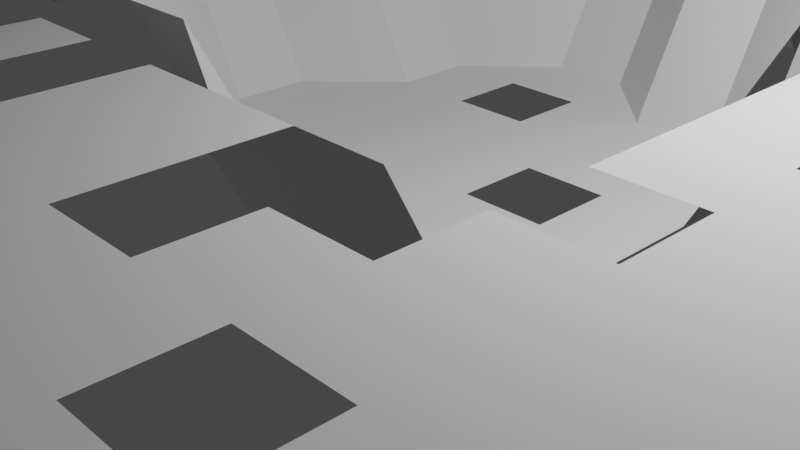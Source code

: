 # Source: maze_copy.blend  (saved by Blender 3.0.42; exported with 4.5.12 LTS)
import bpy
from mathutils import Matrix  # noqa: F401  (used for matrix-valued properties, if any)

bpy.ops.wm.read_factory_settings(use_empty=True)
scene = bpy.context.scene
scene.name = 'Scene'

# ---- collections
col_collection = bpy.data.collections.new('Collection'); scene.collection.children.link(col_collection)
col_walkmesh = bpy.data.collections.new('Walkmesh'); scene.collection.children.link(col_walkmesh)

# ---- world
world_world = bpy.data.worlds.new('World'); scene.world = world_world
world_world.use_nodes = True; world_world.node_tree.nodes.clear()
_N = world_world.node_tree.nodes; _L = world_world.node_tree.links
n0 = _N.new('ShaderNodeOutputWorld'); n0.name = 'World Output'; n0.location = (300, 300)
n1 = _N.new('ShaderNodeBackground'); n1.name = 'Background'; n1.location = (10, 300)
n1.inputs[0].default_value = (0.05088, 0.05088, 0.05088, 1.0)
_L.new(n1.outputs[0], n0.inputs[0])
n0.is_active_output = True
world_world.color = (0.05088, 0.05088, 0.05088)
world_world.use_sun_shadow = False
world_world.sun_shadow_jitter_overblur = 0.0

# ---- cameras
cam_camera = bpy.data.cameras.new('Camera')
cam_camera.clip_end = 100.0
cam_camera.ortho_scale = 7.314

# ---- lights
light_light = bpy.data.lights.new('Light', 'POINT')
light_light.transmission_factor = 0.0
light_light.energy = 1000.0
light_light.shadow_soft_size = 0.1
light_light.shadow_maximum_resolution = 0.006
light_light.use_absolute_resolution = True

# ---- meshes
me_player = bpy.data.meshes.new('Player')
me_player.from_pydata([(-1.0, -1.0, -1.0), (-1.0, -1.0, 1.0), (-1.0, 1.0, -1.0), (-1.0, 1.0, 1.0), (1.0, -1.0, -1.0), (1.0, -1.0, 1.0), (1.0, 1.0, -1.0), (1.0, 1.0, 1.0)], [], [(0, 1, 3, 2), (2, 3, 7, 6), (6, 7, 5, 4), (4, 5, 1, 0), (2, 6, 4, 0), (7, 3, 1, 5)])
_uv = me_player.uv_layers.new(name='UVMap')
_uv.uv.foreach_set('vector', [0.375, 0.0, 0.625, 0.0, 0.625, 0.25, 0.375, 0.25, 0.375, 0.25, 0.625, 0.25, 0.625, 0.5, 0.375, 0.5, 0.375, 0.5, 0.625, 0.5, 0.625, 0.75, 0.375, 0.75, 0.375, 0.75, 0.625, 0.75, 0.625, 1.0, 0.375, 1.0, 0.125, 0.5, 0.375, 0.5, 0.375, 0.75, 0.125, 0.75, 0.625, 0.5, 0.875, 0.5, 0.875, 0.75, 0.625, 0.75])
me_player.use_remesh_fix_poles = True
me_player.use_remesh_preserve_attributes = False
me_player.update()
me_target = bpy.data.meshes.new('Target')
me_target.from_pydata([(-1.0, -1.0, -1.0), (-1.0, -1.0, 1.0), (-1.0, 1.0, -1.0), (-1.0, 1.0, 1.0), (1.0, -1.0, -1.0), (1.0, -1.0, 1.0), (1.0, 1.0, -1.0), (1.0, 1.0, 1.0)], [], [(0, 1, 3, 2), (2, 3, 7, 6), (6, 7, 5, 4), (4, 5, 1, 0), (2, 6, 4, 0), (7, 3, 1, 5)])
_uv = me_target.uv_layers.new(name='UVMap')
_uv.uv.foreach_set('vector', [0.375, 0.0, 0.625, 0.0, 0.625, 0.25, 0.375, 0.25, 0.375, 0.25, 0.625, 0.25, 0.625, 0.5, 0.375, 0.5, 0.375, 0.5, 0.625, 0.5, 0.625, 0.75, 0.375, 0.75, 0.375, 0.75, 0.625, 0.75, 0.625, 1.0, 0.375, 1.0, 0.125, 0.5, 0.375, 0.5, 0.375, 0.75, 0.125, 0.75, 0.625, 0.5, 0.875, 0.5, 0.875, 0.75, 0.625, 0.75])
_ca = me_target.color_attributes.new('Col', 'BYTE_COLOR', 'CORNER')
_ca.data.foreach_set('color', [0.2122, 1.0, 0.2159, 1.0, 0.003347, 1.0, 0.004777, 1.0, 0.002428, 1.0, 0.004391, 1.0, 0.0, 1.0, 0.003347, 1.0, 0.0, 1.0, 0.003347, 1.0, 0.002428, 1.0, 0.004391, 1.0, 0.0, 1.0, 0.003347, 1.0, 0.001214, 1.0, 0.003347, 1.0, 0.001214, 1.0, 0.003347, 1.0, 0.0, 1.0, 0.003347, 1.0, 0.0, 1.0, 0.003347, 1.0, 0.0, 1.0, 0.003347, 1.0, 0.0, 1.0, 0.003347, 1.0, 0.0, 1.0, 0.003347, 1.0, 0.003347, 1.0, 0.004777, 1.0, 0.2122, 1.0, 0.2159, 1.0, 0.0, 1.0, 0.003347, 1.0, 0.001214, 1.0, 0.003347, 1.0, 0.0, 1.0, 0.003347, 1.0, 0.2122, 1.0, 0.2159, 1.0, 0.0, 1.0, 0.003347, 1.0, 0.002428, 1.0, 0.004391, 1.0, 0.003347, 1.0, 0.004777, 1.0, 0.0, 1.0, 0.003347, 1.0])
me_target.use_remesh_fix_poles = True
me_target.use_remesh_preserve_attributes = False
me_target.update()
me_walkmesh = bpy.data.meshes.new('Walkmesh')
me_walkmesh.from_pydata([(-1.0, -1.0, 0.0), (1.0, -1.0, 0.0), (-1.0, 0.9964, 0.0), (1.0, 1.0, 0.6132), (-0.9048, -1.0, 0.0), (-0.8095, -1.0, 0.0), (-0.7143, -1.0, 0.0), (-0.619, -1.0, 0.0), (-0.5238, -1.0, 0.0), (-0.4286, -1.0, 0.0), (-0.3333, -1.0, 0.0), (-0.2381, -1.0, 0.0), (-0.1429, -1.0, 0.0), (-0.04762, -1.0, 0.0), (0.04762, -1.0, 0.0), (0.1429, -1.0, 0.0), (0.2381, -1.0, 0.0), (0.3333, -1.0, 0.0), (0.4286, -1.0, 0.0), (0.5238, -1.0, 0.0), (0.619, -1.0, 0.0), (0.7143, -1.0, 0.0), (0.8095, -1.0, 0.0), (0.9048, -1.0, 0.0), (0.9048, 1.0, 0.6132), (0.4842, 1.0, 0.6132), (0.7143, 1.0, 0.6132), (0.619, 1.0, 0.6132), (0.5238, 1.0, 0.5129), (0.4286, 1.0, 0.5129), (0.3333, 1.0, 0.0), (0.2381, 1.0, 0.0), (0.1429, 1.0, 0.0), (0.04762, 1.0, 0.0), (-0.04762, 1.0, 0.0), (-0.1429, 1.0, 0.0), (-0.2381, 1.0, 0.0), (-0.3333, 1.0, 0.0), (-0.4286, 1.0, 0.0), (-0.5238, 1.0, 0.0), (-0.619, 1.0, 0.0), (-0.7143, 1.0, 0.0), (-0.8095, 1.0, 0.0), (-0.9048, 1.0, 0.0), (-1.0, 0.9011, 0.0), (-1.0, 0.8095, 0.0), (-1.0, 0.7143, 0.0), (-1.0, 0.619, 0.0), (-1.0, 0.5238, 0.0), (-1.0, 0.4286, 0.0), (-1.0, 0.3333, 0.0), (-1.0, 0.2381, 0.0), (-1.0, 0.1429, 0.0), (-1.0, 0.04762, 0.2052), (-1.0, -0.04762, 0.2052), (-1.0, -0.1429, 0.0), (-1.0, -0.2381, 0.0), (-1.0, -0.3333, 0.0), (-1.0, -0.4286, 0.0), (-1.0, -0.5238, 0.0), (-1.0, -0.619, 0.0), (-1.0, -0.7143, 0.0), (-1.0, -0.8095, 0.0), (-1.0, -0.9048, 0.0), (1.0, -0.9048, 0.0), (1.0, -0.8095, 0.0), (1.0, -0.7143, 0.0), (1.0, -0.619, 0.0), (1.0, -0.5238, 0.0), (1.0, -0.4286, 0.0), (1.0, -0.3333, 0.0), (1.0, -0.2381, 0.0), (1.0, -0.1429, 0.0), (1.0, -0.04762, 0.0), (1.0, 0.04762, 0.0), (1.0, 0.1429, 0.0), (1.0, 0.2381, 0.0), (1.0, 0.3333, 0.0), (1.0, 0.4286, 0.0), (1.0, 0.5238, 0.5129), (1.0, 0.619, 0.6132), (1.0, 0.7143, 0.6132), (1.0, 0.8095, 0.6132), (1.0, 0.9048, 0.6132), (-0.9048, -0.9048, 0.0), (-0.9048, -0.8095, 0.0), (-0.9048, -0.7143, 0.0), (-0.9048, -0.619, 0.0), (-0.9048, -0.5238, 0.0), (-0.9048, -0.4286, 0.0), (-0.9048, -0.3333, 0.0), (-0.9048, -0.2381, 0.0), (-0.9048, -0.1429, 0.0), (-0.9048, -0.04762, 0.2052), (-0.9048, 0.04762, 0.2052), (-0.9048, 0.1429, 0.2052), (-0.9048, 0.2381, 0.2052), (-0.9048, 0.3333, 0.0), (-0.9048, 0.4286, 0.0), (-0.9048, 0.5238, 0.0), (-0.9048, 0.619, 0.0), (-0.9048, 0.7143, 0.0), (-0.9048, 0.8095, 0.0), (-0.9048, 0.9048, 0.0), (-0.8095, -0.9048, 0.0), (-0.8095, -0.8095, 0.0), (-0.8095, -0.7143, 0.0), (-0.8095, -0.619, 0.0), (-0.8095, -0.5238, 0.0), (-0.8095, -0.4286, 0.0), (-0.8095, -0.3333, 0.0), (-0.8095, -0.2381, 0.0), (-0.8095, -0.1429, 0.2052), (-0.8095, -0.04762, 0.2052), (-0.8095, 0.04762, 0.2052), (-0.8095, 0.1429, 0.2052), (-0.8095, 0.2381, 0.2052), (-0.8095, 0.3333, 0.2052), (-0.8095, 0.4286, 0.0), (-0.8095, 0.5238, 0.0), (-0.8095, 0.619, 0.0), (-0.8095, 0.7143, 0.0), (-0.8095, 0.8095, 0.0), (-0.8095, 0.9048, 0.0), (-0.7143, -0.9048, 0.0), (-0.7143, -0.8095, 0.0), (-0.7143, -0.7143, 0.0), (-0.7143, -0.619, 0.0), (-0.7143, -0.5238, 0.0), (-0.7143, -0.4286, 0.0), (-0.7143, -0.3333, 0.0), (-0.7143, -0.2381, 0.0), (-0.7143, -0.1429, 0.2052), (-0.7143, -0.04762, 0.2052), (-0.7143, 0.04762, 0.2052), (-0.7143, 0.1429, 0.2052), (-0.7143, 0.2381, 0.2052), (-0.7143, 0.3333, 0.2052), (-0.7143, 0.4286, 0.2052), (-0.7143, 0.5238, 0.0), (-0.7143, 0.619, 0.0), (-0.7143, 0.7143, 0.0), (-0.7143, 0.8095, 0.0), (-0.7143, 0.9048, 0.0), (-0.619, -0.9048, 0.0), (-0.619, -0.8095, 0.0), (-0.619, -0.7143, 0.0), (-0.619, -0.619, 0.0), (-0.619, -0.5238, 0.0), (-0.619, -0.4286, 0.0), (-0.619, -0.3333, 0.0), (-0.619, -0.2381, 0.2052), (-0.619, -0.1429, 0.2052), (-0.619, -0.04762, 0.2052), (-0.619, 0.04762, 0.2052), (-0.619, 0.1429, 0.2052), (-0.619, 0.2381, 0.2052), (-0.619, 0.3333, 0.2052), (-0.619, 0.4286, 0.2052), (-0.619, 0.5238, 0.2052), (-0.619, 0.619, 0.2052), (-0.619, 0.7143, 0.0), (-0.619, 0.8095, 0.0), (-0.619, 0.9048, 0.0), (-0.5238, -0.9048, 0.0), (-0.5238, -0.8095, 0.0), (-0.5238, -0.7143, 0.0), (-0.5238, -0.619, 0.0), (-0.5238, -0.5238, 0.0), (-0.5238, -0.4286, 0.0), (-0.5238, -0.3333, 0.0), (-0.5238, -0.2381, 0.2052), (-0.5238, -0.1429, 0.2052), (-0.5238, -0.04762, 0.2052), (-0.5238, 0.04762, 0.2052), (-0.5238, 0.1429, 0.2052), (-0.5238, 0.2381, 0.2052), (-0.5238, 0.3333, 0.2052), (-0.5238, 0.4286, 0.2052), (-0.5238, 0.5238, 0.2052), (-0.5238, 0.619, 0.2052), (-0.5238, 0.7143, 0.2052), (-0.5238, 0.8095, 0.0), (-0.5238, 0.9048, 0.0), (-0.4286, -0.9048, 0.0), (-0.4286, -0.8095, 0.0), (-0.4286, -0.7143, 0.0), (-0.4286, -0.619, 0.0), (-0.4286, -0.5238, 0.0), (-0.4286, -0.4286, 0.0), (-0.4286, -0.3333, 0.0), (-0.4286, -0.2381, 0.2052), (-0.4286, -0.1429, 0.2052), (-0.4286, -0.04762, 0.2052), (-0.4286, 0.04762, 0.2052), (-0.4286, 0.1429, 0.2052), (-0.4286, 0.2381, 0.2052), (-0.4286, 0.3333, 0.2052), (-0.4286, 0.4286, 0.2052), (-0.4286, 0.5238, 0.2052), (-0.4286, 0.619, 0.2052), (-0.4286, 0.7143, 0.2052), (-0.4286, 0.8095, 0.2052), (-0.4286, 0.9048, 0.0), (-0.3333, -0.9048, 0.0), (-0.3333, -0.8095, 0.0), (-0.3333, -0.7143, 0.0), (-0.3333, -0.619, 0.0), (-0.3333, -0.5238, 0.0), (-0.3333, -0.4286, 0.0), (-0.3333, -0.3333, 0.2052), (-0.3333, -0.2381, 0.2052), (-0.3333, -0.1429, 0.2052), (-0.3333, -0.04762, 0.2052), (-0.3333, 0.04762, 0.02855), (-0.3333, 0.1429, 0.02855), (-0.3333, 0.2381, 0.2052), (-0.3333, 0.3333, 0.2052), (-0.3333, 0.4286, 0.2052), (-0.3333, 0.5238, 0.2052), (-0.3333, 0.619, 0.2052), (-0.3333, 0.7143, 0.2052), (-0.3333, 0.8095, 0.2052), (-0.3333, 0.9048, 0.0), (-0.2381, -0.9048, 0.0), (-0.2381, -0.8095, 0.0), (-0.2381, -0.7143, 0.0), (-0.2381, -0.619, 0.0), (-0.2381, -0.5238, 0.0), (-0.2381, -0.4286, 0.0), (-0.2381, -0.3333, 0.2052), (-0.2381, -0.2381, 0.2052), (-0.2381, -0.1429, 0.2052), (-0.2381, -0.04762, 0.02855), (-0.2381, 0.04762, 0.02855), (-0.2381, 0.1429, 0.02855), (-0.2381, 0.2381, 0.02855), (-0.2381, 0.3333, 0.02855), (-0.2381, 0.4286, 0.2052), (-0.2381, 0.5238, 0.2052), (-0.2381, 0.619, 0.2052), (-0.2381, 0.7143, 0.2052), (-0.2381, 0.8095, 0.2052), (-0.2381, 0.9048, 0.0), (-0.1429, -0.9048, 0.0), (-0.1429, -0.8095, 0.0), (-0.1429, -0.7143, 0.0), (-0.1429, -0.619, 0.0), (-0.1429, -0.5238, 0.0), (-0.1429, -0.4286, 0.2052), (-0.1429, -0.3333, 0.2052), (-0.1429, -0.2381, 0.2052), (-0.1429, -0.1429, 0.2052), (-0.1429, -0.04762, 0.02855), (-0.1429, 0.04762, 0.02855), (-0.1429, 0.1429, 0.02855), (-0.1429, 0.2381, 0.02855), (-0.1429, 0.3333, 0.02855), (-0.1429, 0.4286, 0.02855), (-0.1429, 0.5238, 0.2052), (-0.1429, 0.619, 0.2052), (-0.1429, 0.7143, 0.2052), (-0.1429, 0.8095, 0.0), (-0.1429, 0.9048, 0.0), (-0.04762, -0.9048, 0.0), (-0.04762, -0.8095, 0.0), (-0.04762, -0.7143, 0.0), (-0.04762, -0.619, 0.0), (-0.04762, -0.5238, 0.0), (-0.04762, -0.4286, 0.2052), (-0.04762, -0.3333, 0.2052), (-0.04762, -0.2381, 0.2052), (-0.04762, -0.1429, 0.02855), (-0.04762, -0.04762, 0.02855), (-0.04762, 0.04762, 0.02855), (-0.04762, 0.1429, 0.02855), (-0.04762, 0.2381, 0.02855), (-0.04762, 0.3333, 0.02855), (-0.04762, 0.4286, 0.02855), (-0.04762, 0.5238, 0.2052), (-0.04762, 0.619, 0.2052), (-0.04762, 0.7143, 0.2052), (-0.04762, 0.8095, 0.0), (-0.04762, 0.9048, 0.0), (0.04762, -0.9048, 0.0), (0.04762, -0.8095, 0.0), (0.04762, -0.7143, 0.0), (0.04762, -0.619, 0.0), (0.04762, -0.5238, 0.2052), (0.04762, -0.4286, 0.2052), (0.04762, -0.3333, 0.2052), (0.04762, -0.2381, 0.2052), (0.04762, -0.1429, 0.02855), (0.04762, -0.04762, 0.02855), (0.04762, 0.04762, 0.02855), (0.04762, 0.1429, 0.02855), (0.04762, 0.2381, 0.02855), (0.04762, 0.3333, 0.02855), (0.04762, 0.4286, 0.2052), (0.04762, 0.5238, 0.2052), (0.04762, 0.619, 0.2052), (0.04762, 0.7143, 0.0), (0.04762, 0.8095, 0.0), (0.04762, 0.9048, 0.0), (0.1429, -0.9048, 0.0), (0.1429, -0.8095, 0.0), (0.1429, -0.7143, 0.0), (0.1429, -0.619, 0.0), (0.1429, -0.5238, 0.2052), (0.1429, -0.4286, 0.2052), (0.1429, -0.3333, 0.2052), (0.1429, -0.2381, 0.2052), (0.1429, -0.1429, 0.02855), (0.1429, -0.04762, 0.02855), (0.1429, 0.04762, 0.02855), (0.1429, 0.1429, 0.02855), (0.1429, 0.2381, 0.02855), (0.1429, 0.3333, 0.02855), (0.1429, 0.4286, 0.2052), (0.1429, 0.5238, 0.2052), (0.1429, 0.619, 0.2052), (0.1429, 0.7143, 0.0), (0.1429, 0.8095, 0.0), (0.1429, 0.9048, 0.0), (0.2381, -0.9048, 0.0), (0.2381, -0.8095, 0.0), (0.2381, -0.7143, 0.0), (0.2381, -0.619, 0.2052), (0.2381, -0.5238, 0.2052), (0.2381, -0.4286, 0.2052), (0.2381, -0.3333, 0.2052), (0.2381, -0.2381, 0.2052), (0.2381, -0.1429, 0.02855), (0.2381, -0.04762, 0.02855), (0.2381, 0.04762, 0.02855), (0.2381, 0.1429, 0.02855), (0.2381, 0.2381, 0.02855), (0.2381, 0.3333, 0.2052), (0.2381, 0.4286, 0.2052), (0.2381, 0.5238, 0.2052), (0.2381, 0.619, 0.0), (0.2381, 0.7143, 0.0), (0.2381, 0.8095, 0.0), (0.2381, 0.9048, 0.0), (0.3333, -0.9048, 0.0), (0.3333, -0.8095, 0.0), (0.3333, -0.7143, 0.0), (0.3333, -0.619, 0.2052), (0.3333, -0.5238, 0.2052), (0.3333, -0.4286, 0.2052), (0.3333, -0.3333, 0.2052), (0.3333, -0.2381, 0.2052), (0.3333, -0.1429, 0.2052), (0.3333, -0.04762, 0.2052), (0.3333, 0.04762, 0.2052), (0.3333, 0.1429, 0.2052), (0.3333, 0.2381, 0.2052), (0.3333, 0.3333, 0.2052), (0.3333, 0.4286, 0.2052), (0.3333, 0.5238, 0.2052), (0.3333, 0.619, 0.0), (0.3333, 0.7143, 0.0), (0.3333, 0.8095, 0.0), (0.3333, 0.9048, 0.0), (0.4286, -0.9048, 0.0), (0.4286, -0.8095, 0.0), (0.4286, -0.7143, 0.0), (0.4286, -0.619, 0.2052), (0.4286, -0.5238, 0.2052), (0.4286, -0.4286, 0.2052), (0.4286, -0.3333, 0.2052), (0.4286, -0.2381, 0.2052), (0.4286, -0.1429, 0.2052), (0.4286, -0.04762, 0.2052), (0.4286, 0.04762, 0.2052), (0.4286, 0.1429, 0.2052), (0.4286, 0.2381, 0.2052), (0.4286, 0.3333, 0.2052), (0.4286, 0.4286, 0.2052), (0.4286, 0.5238, 0.0), (0.4286, 0.619, 0.0), (0.4286, 0.7143, 0.0), (0.4286, 0.8095, 0.0), (0.4286, 0.9048, 0.5129), (0.5238, -0.9048, 0.0), (0.5238, -0.8095, 0.0), (0.5238, -0.7143, 0.0), (0.5238, -0.619, 0.2052), (0.5238, -0.5238, 0.2052), (0.5238, -0.4286, 0.2052), (0.5238, -0.3333, 0.2052), (0.5238, -0.2381, 0.2052), (0.5238, -0.1429, 0.2052), (0.5238, -0.04762, 0.2052), (0.5238, 0.04762, 0.2052), (0.5238, 0.1429, 0.2052), (0.5238, 0.2381, 0.2052), (0.5238, 0.3333, 0.2052), (0.5238, 0.4286, 0.2052), (0.5238, 0.5238, 0.0), (0.5238, 0.619, 0.0), (0.5238, 0.7143, 0.0), (0.5238, 0.8095, 0.5129), (0.5238, 0.9048, 0.5129), (0.619, -0.9048, 0.0), (0.619, -0.8095, 0.0), (0.619, -0.7143, 0.0), (0.619, -0.619, 0.0), (0.619, -0.5238, 0.0), (0.619, -0.4286, 0.2052), (0.619, -0.3333, 0.2052), (0.619, -0.2381, 0.2052), (0.619, -0.1429, 0.2052), (0.619, -0.04762, 0.2052), (0.619, 0.04762, 0.2052), (0.619, 0.1429, 0.2052), (0.619, 0.2381, 0.2052), (0.619, 0.3333, 0.2052), (0.619, 0.4286, 0.0), (0.619, 0.5238, 0.0), (0.619, 0.619, 0.0), (0.619, 0.7143, 0.5129), (0.619, 0.8095, 0.5129), (0.619, 0.9048, 0.6132), (0.7143, -0.9048, 0.0), (0.7143, -0.8095, 0.0), (0.7143, -0.7143, 0.0), (0.7143, -0.619, 0.0), (0.7143, -0.5238, 0.0), (0.7143, -0.4286, 0.0), (0.7143, -0.3333, 0.0), (0.7143, -0.2381, 0.0), (0.7143, -0.1429, 0.0), (0.7143, -0.04762, 0.0), (0.7143, 0.04762, 0.2052), (0.7143, 0.1429, 0.2052), (0.7143, 0.2381, 0.2052), (0.7143, 0.3333, 0.2052), (0.7143, 0.4286, 0.0), (0.7143, 0.5238, 0.0), (0.7143, 0.619, 0.5129), (0.7143, 0.7143, 0.5129), (0.7143, 0.8095, 0.6132), (0.7143, 0.9048, 0.6132), (0.8095, -0.9048, 0.0), (0.8095, -0.8095, 0.0), (0.8095, -0.7143, 0.0), (0.8095, -0.619, 0.0), (0.8095, -0.5238, 0.0), (0.8095, -0.4286, 0.0), (0.8095, -0.3333, 0.0), (0.8095, -0.2381, 0.0), (0.8095, -0.1429, 0.0), (0.8095, -0.04762, 0.0), (0.8095, 0.04762, 0.0), (0.8095, 0.1429, 0.0), (0.8095, 0.2381, 0.0), (0.8095, 0.3333, 0.0), (0.8095, 0.4286, 0.0), (0.8095, 0.5238, 0.0), (0.8095, 0.619, 0.5129), (0.8095, 0.7143, 0.6132), (0.8095, 0.8095, 0.6132), (0.4842, 0.9048, 0.6132), (0.9048, -0.9048, 0.0), (0.9048, -0.8095, 0.0), (0.9048, -0.7143, 0.0), (0.9048, -0.619, 0.0), (0.9048, -0.5238, 0.0), (0.9048, -0.4286, 0.0), (0.9048, -0.3333, 0.0), (0.9048, -0.2381, 0.0), (0.9048, -0.1429, 0.0), (0.9048, -0.04762, 0.0), (0.9048, 0.04762, 0.0), (0.9048, 0.1429, 0.0), (0.9048, 0.2381, 0.0), (0.9048, 0.3333, 0.0), (0.9048, 0.4286, 0.0), (0.9048, 0.5238, 0.5129), (0.9048, 0.619, 0.6132), (0.9048, 0.7143, 0.6132), (0.9048, 0.8095, 0.6132), (0.9048, 0.9048, 0.6132), (-0.899, 1.176, 0.2957), (0.2439, 1.18, 0.2957), (0.1487, 1.18, 0.2957), (0.05341, 1.18, 0.2957), (-0.04182, 1.18, 0.2957), (-0.1371, 1.18, 0.2957), (-0.2323, 1.18, 0.2957), (-0.3275, 1.18, 0.2957), (-0.4228, 1.18, 0.2957), (-0.518, 1.18, 0.2957), (-0.6133, 1.18, 0.2957), (-0.7085, 1.18, 0.2957), (-0.8037, 1.18, 0.2957), (-0.6987, 1.484, 0.8221), (0.4442, 1.488, 0.8221), (0.3489, 1.488, 0.8221), (0.2537, 1.488, 0.8221), (0.1585, 1.488, 0.8221), (0.06323, 1.488, 0.8221), (-0.03201, 1.488, 0.8221), (-0.1272, 1.488, 0.8221), (-0.2225, 1.488, 0.8221), (-0.3177, 1.488, 0.8221), (-0.413, 1.488, 0.8221), (-0.5082, 1.488, 0.8221), (-0.6034, 1.488, 0.8221), (0.4393, 1.631, 0.8086), (0.344, 1.631, 0.8086)], [], [(83, 24, 483), (103, 2, 44), (123, 43, 103), (143, 42, 123), (163, 41, 143), (183, 40, 163), (203, 39, 183), (223, 38, 203), (243, 37, 223), (263, 36, 243), (303, 34, 283), (323, 33, 303), (343, 32, 323), (363, 31, 343), (403, 29, 383), (443, 27, 423), (463, 26, 443), (483, 25, 463), (23, 444, 22), (464, 445, 444), (465, 446, 445), (466, 447, 446), (467, 448, 447), (468, 449, 448), (469, 450, 449), (471, 452, 451), (472, 453, 452), (473, 454, 453), (475, 456, 455), (477, 458, 457), (478, 459, 458), (480, 461, 460), (481, 462, 461), (462, 483, 463), (22, 424, 21), (444, 425, 424), (445, 426, 425), (446, 427, 426), (447, 428, 427), (448, 429, 428), (449, 430, 429), (450, 431, 430), (451, 432, 431), (452, 433, 432), (433, 454, 434), (455, 436, 435), (456, 437, 436), (457, 438, 437), (458, 439, 438), (460, 441, 440), (442, 463, 443), (21, 404, 20), (424, 405, 404), (426, 407, 406), (408, 429, 409), (429, 410, 409), (431, 412, 411), (432, 413, 412), (413, 434, 414), (435, 416, 415), (436, 417, 416), (437, 418, 417), (438, 419, 418), (440, 421, 420), (20, 384, 19), (404, 385, 384), (405, 386, 385), (386, 407, 387), (407, 388, 387), (388, 409, 389), (409, 390, 389), (410, 391, 390), (411, 392, 391), (412, 393, 392), (413, 394, 393), (414, 395, 394), (415, 396, 395), (416, 397, 396), (417, 398, 397), (418, 399, 398), (421, 402, 401), (422, 403, 402), (19, 364, 18), (384, 365, 364), (385, 366, 365), (386, 367, 366), (387, 368, 367), (388, 369, 368), (389, 370, 369), (390, 371, 370), (391, 372, 371), (392, 373, 372), (394, 375, 374), (395, 376, 375), (397, 378, 377), (398, 379, 378), (399, 380, 379), (400, 381, 380), (401, 382, 381), (402, 383, 382), (18, 344, 17), (364, 345, 344), (366, 347, 346), (367, 348, 347), (369, 350, 349), (370, 351, 350), (372, 353, 352), (373, 354, 353), (374, 355, 354), (375, 356, 355), (376, 357, 356), (377, 358, 357), (378, 359, 358), (380, 361, 360), (381, 362, 361), (382, 363, 362), (17, 324, 16), (344, 325, 324), (345, 326, 325), (346, 327, 326), (347, 328, 327), (348, 329, 328), (349, 330, 329), (355, 336, 335), (356, 337, 336), (357, 338, 337), (358, 339, 338), (362, 343, 342), (16, 304, 15), (324, 305, 304), (325, 306, 305), (326, 307, 306), (327, 308, 307), (328, 309, 308), (331, 312, 311), (332, 313, 312), (333, 314, 313), (334, 315, 314), (335, 316, 315), (337, 318, 317), (338, 319, 318), (339, 320, 319), (340, 321, 320), (342, 323, 322), (308, 289, 288), (309, 290, 289), (310, 291, 290), (311, 292, 291), (312, 293, 292), (313, 294, 293), (315, 296, 295), (316, 297, 296), (317, 298, 297), (298, 319, 299), (319, 300, 299), (320, 301, 300), (499, 510, 511), (322, 303, 302), (14, 264, 13), (284, 265, 264), (285, 266, 265), (287, 268, 267), (288, 269, 268), (289, 270, 269), (290, 271, 270), (291, 272, 271), (292, 273, 272), (293, 274, 273), (294, 275, 274), (295, 276, 275), (296, 277, 276), (297, 278, 277), (298, 279, 278), (299, 280, 279), (300, 281, 280), (302, 283, 282), (13, 244, 12), (264, 245, 244), (265, 246, 245), (267, 248, 247), (272, 253, 252), (273, 254, 253), (274, 255, 254), (275, 256, 255), (277, 258, 257), (278, 259, 258), (279, 260, 259), (280, 261, 260), (281, 262, 261), (282, 263, 262), (12, 224, 11), (244, 225, 224), (245, 226, 225), (246, 227, 226), (247, 228, 227), (248, 229, 228), (249, 230, 229), (250, 231, 230), (252, 233, 232), (253, 234, 233), (254, 235, 234), (255, 236, 235), (256, 237, 236), (237, 258, 238), (238, 259, 239), (259, 240, 239), (260, 241, 240), (261, 242, 241), (262, 243, 242), (11, 204, 10), (224, 205, 204), (232, 213, 212), (233, 214, 213), (234, 215, 214), (215, 236, 216), (236, 217, 216), (217, 238, 218), (239, 220, 219), (240, 221, 220), (241, 222, 221), (242, 223, 222), (10, 184, 9), (204, 185, 184), (206, 187, 186), (207, 188, 187), (208, 189, 188), (209, 190, 189), (210, 191, 190), (211, 192, 191), (212, 193, 192), (213, 194, 193), (214, 195, 194), (195, 216, 196), (216, 197, 196), (217, 198, 197), (218, 199, 198), (219, 200, 199), (221, 202, 201), (222, 203, 202), (9, 164, 8), (184, 165, 164), (186, 167, 166), (187, 168, 167), (188, 169, 168), (189, 170, 169), (190, 171, 170), (191, 172, 171), (192, 173, 172), (193, 174, 173), (194, 175, 174), (196, 177, 176), (197, 178, 177), (198, 179, 178), (199, 180, 179), (200, 181, 180), (181, 202, 182), (182, 203, 183), (8, 144, 7), (164, 145, 144), (166, 147, 146), (167, 148, 147), (168, 149, 148), (169, 150, 149), (170, 151, 150), (171, 152, 151), (172, 153, 152), (173, 154, 153), (174, 155, 154), (175, 156, 155), (176, 157, 156), (177, 158, 157), (178, 159, 158), (179, 160, 159), (160, 181, 161), (161, 182, 162), (182, 163, 162), (7, 124, 6), (144, 125, 124), (146, 127, 126), (147, 128, 127), (148, 129, 128), (149, 130, 129), (150, 131, 130), (151, 132, 131), (152, 133, 132), (154, 135, 134), (155, 136, 135), (156, 137, 136), (138, 159, 139), (159, 140, 139), (140, 161, 141), (161, 142, 141), (162, 143, 142), (6, 104, 5), (124, 105, 104), (129, 110, 109), (130, 111, 110), (131, 112, 111), (132, 113, 112), (133, 114, 113), (134, 115, 114), (135, 116, 115), (136, 117, 116), (117, 138, 118), (118, 139, 119), (140, 121, 120), (142, 123, 122), (5, 84, 4), (104, 85, 84), (105, 86, 85), (106, 87, 86), (107, 88, 87), (109, 90, 89), (110, 91, 90), (111, 92, 91), (112, 93, 92), (113, 94, 93), (114, 95, 94), (115, 96, 95), (96, 117, 97), (97, 118, 98), (118, 99, 98), (119, 100, 99), (120, 101, 100), (121, 102, 101), (122, 103, 102), (4, 63, 0), (63, 85, 62), (62, 86, 61), (61, 87, 60), (60, 88, 59), (58, 90, 57), (57, 91, 56), (56, 92, 55), (55, 93, 54), (54, 94, 53), (53, 95, 52), (95, 51, 52), (51, 97, 50), (50, 98, 49), (49, 99, 48), (48, 100, 47), (47, 101, 46), (46, 102, 45), (102, 44, 45), (1, 464, 23), (64, 465, 464), (65, 466, 465), (66, 467, 466), (67, 468, 467), (68, 469, 468), (69, 470, 469), (70, 471, 470), (72, 473, 472), (73, 474, 473), (75, 476, 475), (77, 478, 477), (79, 480, 479), (80, 481, 480), (81, 482, 481), (82, 483, 482), (37, 491, 38), (43, 484, 2), (34, 488, 35), (41, 495, 42), (38, 492, 39), (35, 489, 36), (42, 496, 43), (32, 486, 33), (39, 493, 40), (36, 490, 37), (33, 487, 34), (493, 507, 494), (490, 504, 491), (487, 501, 488), (494, 508, 495), (496, 497, 484), (491, 505, 492), (488, 502, 489), (495, 509, 496), (485, 499, 486), (492, 506, 493), (83, 3, 24), (103, 43, 2), (123, 42, 43), (143, 41, 42), (163, 40, 41), (183, 39, 40), (203, 38, 39), (223, 37, 38), (243, 36, 37), (263, 35, 36), (303, 33, 34), (323, 32, 33), (343, 31, 32), (363, 30, 31), (403, 28, 29), (443, 26, 27), (463, 25, 26), (483, 24, 25), (23, 464, 444), (464, 465, 445), (465, 466, 446), (466, 467, 447), (467, 468, 448), (468, 469, 449), (469, 470, 450), (471, 472, 452), (472, 473, 453), (473, 474, 454), (475, 476, 456), (477, 478, 458), (478, 479, 459), (480, 481, 461), (481, 482, 462), (462, 482, 483), (22, 444, 424), (444, 445, 425), (445, 446, 426), (446, 447, 427), (447, 448, 428), (448, 449, 429), (449, 450, 430), (450, 451, 431), (451, 452, 432), (452, 453, 433), (433, 453, 454), (455, 456, 436), (456, 457, 437), (457, 458, 438), (458, 459, 439), (460, 461, 441), (442, 462, 463), (21, 424, 404), (424, 425, 405), (426, 427, 407), (408, 428, 429), (429, 430, 410), (431, 432, 412), (432, 433, 413), (413, 433, 434), (435, 436, 416), (436, 437, 417), (437, 438, 418), (438, 439, 419), (440, 441, 421), (20, 404, 384), (404, 405, 385), (405, 406, 386), (386, 406, 407), (407, 408, 388), (388, 408, 409), (409, 410, 390), (410, 411, 391), (411, 412, 392), (412, 413, 393), (413, 414, 394), (414, 415, 395), (415, 416, 396), (416, 417, 397), (417, 418, 398), (418, 419, 399), (421, 422, 402), (422, 423, 403), (19, 384, 364), (384, 385, 365), (385, 386, 366), (386, 387, 367), (387, 388, 368), (388, 389, 369), (389, 390, 370), (390, 391, 371), (391, 392, 372), (392, 393, 373), (394, 395, 375), (395, 396, 376), (397, 398, 378), (398, 399, 379), (399, 400, 380), (400, 401, 381), (401, 402, 382), (402, 403, 383), (18, 364, 344), (364, 365, 345), (366, 367, 347), (367, 368, 348), (369, 370, 350), (370, 371, 351), (372, 373, 353), (373, 374, 354), (374, 375, 355), (375, 376, 356), (376, 377, 357), (377, 378, 358), (378, 379, 359), (380, 381, 361), (381, 382, 362), (382, 383, 363), (17, 344, 324), (344, 345, 325), (345, 346, 326), (346, 347, 327), (347, 348, 328), (348, 349, 329), (349, 350, 330), (355, 356, 336), (356, 357, 337), (357, 358, 338), (358, 359, 339), (362, 363, 343), (16, 324, 304), (324, 325, 305), (325, 326, 306), (326, 327, 307), (327, 328, 308), (328, 329, 309), (331, 332, 312), (332, 333, 313), (333, 334, 314), (334, 335, 315), (335, 336, 316), (337, 338, 318), (338, 339, 319), (339, 340, 320), (340, 341, 321), (342, 343, 323), (308, 309, 289), (309, 310, 290), (310, 311, 291), (311, 312, 292), (312, 313, 293), (313, 314, 294), (315, 316, 296), (316, 317, 297), (317, 318, 298), (298, 318, 319), (319, 320, 300), (320, 321, 301), (499, 498, 510), (322, 323, 303), (14, 284, 264), (284, 285, 265), (285, 286, 266), (287, 288, 268), (288, 289, 269), (289, 290, 270), (290, 291, 271), (291, 292, 272), (292, 293, 273), (293, 294, 274), (294, 295, 275), (295, 296, 276), (296, 297, 277), (297, 298, 278), (298, 299, 279), (299, 300, 280), (300, 301, 281), (302, 303, 283), (13, 264, 244), (264, 265, 245), (265, 266, 246), (267, 268, 248), (272, 273, 253), (273, 274, 254), (274, 275, 255), (275, 276, 256), (277, 278, 258), (278, 279, 259), (279, 280, 260), (280, 281, 261), (281, 282, 262), (282, 283, 263), (12, 244, 224), (244, 245, 225), (245, 246, 226), (246, 247, 227), (247, 248, 228), (248, 249, 229), (249, 250, 230), (250, 251, 231), (252, 253, 233), (253, 254, 234), (254, 255, 235), (255, 256, 236), (256, 257, 237), (237, 257, 258), (238, 258, 259), (259, 260, 240), (260, 261, 241), (261, 262, 242), (262, 263, 243), (11, 224, 204), (224, 225, 205), (232, 233, 213), (233, 234, 214), (234, 235, 215), (215, 235, 236), (236, 237, 217), (217, 237, 238), (239, 240, 220), (240, 241, 221), (241, 242, 222), (242, 243, 223), (10, 204, 184), (204, 205, 185), (206, 207, 187), (207, 208, 188), (208, 209, 189), (209, 210, 190), (210, 211, 191), (211, 212, 192), (212, 213, 193), (213, 214, 194), (214, 215, 195), (195, 215, 216), (216, 217, 197), (217, 218, 198), (218, 219, 199), (219, 220, 200), (221, 222, 202), (222, 223, 203), (9, 184, 164), (184, 185, 165), (186, 187, 167), (187, 188, 168), (188, 189, 169), (189, 190, 170), (190, 191, 171), (191, 192, 172), (192, 193, 173), (193, 194, 174), (194, 195, 175), (196, 197, 177), (197, 198, 178), (198, 199, 179), (199, 200, 180), (200, 201, 181), (181, 201, 202), (182, 202, 203), (8, 164, 144), (164, 165, 145), (166, 167, 147), (167, 168, 148), (168, 169, 149), (169, 170, 150), (170, 171, 151), (171, 172, 152), (172, 173, 153), (173, 174, 154), (174, 175, 155), (175, 176, 156), (176, 177, 157), (177, 178, 158), (178, 179, 159), (179, 180, 160), (160, 180, 181), (161, 181, 182), (182, 183, 163), (7, 144, 124), (144, 145, 125), (146, 147, 127), (147, 148, 128), (148, 149, 129), (149, 150, 130), (150, 151, 131), (151, 152, 132), (152, 153, 133), (154, 155, 135), (155, 156, 136), (156, 157, 137), (138, 158, 159), (159, 160, 140), (140, 160, 161), (161, 162, 142), (162, 163, 143), (6, 124, 104), (124, 125, 105), (129, 130, 110), (130, 131, 111), (131, 132, 112), (132, 133, 113), (133, 134, 114), (134, 135, 115), (135, 136, 116), (136, 137, 117), (117, 137, 138), (118, 138, 139), (140, 141, 121), (142, 143, 123), (5, 104, 84), (104, 105, 85), (105, 106, 86), (106, 107, 87), (107, 108, 88), (109, 110, 90), (110, 111, 91), (111, 112, 92), (112, 113, 93), (113, 114, 94), (114, 115, 95), (115, 116, 96), (96, 116, 117), (97, 117, 118), (118, 119, 99), (119, 120, 100), (120, 121, 101), (121, 122, 102), (122, 123, 103), (4, 84, 63), (63, 84, 85), (62, 85, 86), (61, 86, 87), (60, 87, 88), (58, 89, 90), (57, 90, 91), (56, 91, 92), (55, 92, 93), (54, 93, 94), (53, 94, 95), (95, 96, 51), (51, 96, 97), (50, 97, 98), (49, 98, 99), (48, 99, 100), (47, 100, 101), (46, 101, 102), (102, 103, 44), (1, 64, 464), (64, 65, 465), (65, 66, 466), (66, 67, 467), (67, 68, 468), (68, 69, 469), (69, 70, 470), (70, 71, 471), (72, 73, 473), (73, 74, 474), (75, 76, 476), (77, 78, 478), (79, 80, 480), (80, 81, 481), (81, 82, 482), (82, 83, 483), (37, 490, 491), (43, 496, 484), (34, 487, 488), (41, 494, 495), (38, 491, 492), (35, 488, 489), (42, 495, 496), (32, 485, 486), (39, 492, 493), (36, 489, 490), (33, 486, 487), (493, 506, 507), (490, 503, 504), (487, 500, 501), (494, 507, 508), (496, 509, 497), (491, 504, 505), (488, 501, 502), (495, 508, 509), (485, 498, 499), (492, 505, 506)])
_uv = me_walkmesh.uv_layers.new(name='UVMap')
_uv.uv.foreach_set('vector', [1.0, 0.9524, 0.9524, 1.0, 0.9524, 0.9524, 0.04762, 0.9524, 0.0, 1.0, 0.0, 0.9524, 0.09524, 0.9524, 0.04762, 1.0, 0.04762, 0.9524, 0.1429, 0.9524, 0.09524, 1.0, 0.09524, 0.9524, 0.1905, 0.9524, 0.1429, 1.0, 0.1429, 0.9524, 0.2381, 0.9524, 0.1905, 1.0, 0.1905, 0.9524, 0.2857, 0.9524, 0.2381, 1.0, 0.2381, 0.9524, 0.3333, 0.9524, 0.2857, 1.0, 0.2857, 0.9524, 0.381, 0.9524, 0.3333, 1.0, 0.3333, 0.9524, 0.4286, 0.9524, 0.381, 1.0, 0.381, 0.9524, 0.5238, 0.9524, 0.4762, 1.0, 0.4762, 0.9524, 0.5714, 0.9524, 0.5238, 1.0, 0.5238, 0.9524, 0.619, 0.9524, 0.5714, 1.0, 0.5714, 0.9524, 0.6667, 0.9524, 0.619, 1.0, 0.619, 0.9524, 0.7619, 0.9524, 0.7143, 1.0, 0.7143, 0.9524, 0.8571, 0.9524, 0.8095, 1.0, 0.8095, 0.9524, 0.9048, 0.9524, 0.8571, 1.0, 0.8571, 0.9524, 0.9524, 0.9524, 0.9048, 1.0, 0.9048, 0.9524, 0.9524, 0.0, 0.9048, 0.04762, 0.9048, 0.0, 0.9524, 0.04762, 0.9048, 0.09524, 0.9048, 0.04762, 0.9524, 0.09524, 0.9048, 0.1429, 0.9048, 0.09524, 0.9524, 0.1429, 0.9048, 0.1905, 0.9048, 0.1429, 0.9524, 0.1905, 0.9048, 0.2381, 0.9048, 0.1905, 0.9524, 0.2381, 0.9048, 0.2857, 0.9048, 0.2381, 0.9524, 0.2857, 0.9048, 0.3333, 0.9048, 0.2857, 0.9524, 0.381, 0.9048, 0.4286, 0.9048, 0.381, 0.9524, 0.4286, 0.9048, 0.4762, 0.9048, 0.4286, 0.9524, 0.4762, 0.9048, 0.5238, 0.9048, 0.4762, 0.9524, 0.5714, 0.9048, 0.619, 0.9048, 0.5714, 0.9524, 0.6667, 0.9048, 0.7143, 0.9048, 0.6667, 0.9524, 0.7143, 0.9048, 0.7619, 0.9048, 0.7143, 0.9524, 0.8095, 0.9048, 0.8571, 0.9048, 0.8095, 0.9524, 0.8571, 0.9048, 0.9048, 0.9048, 0.8571, 0.9048, 0.9048, 0.9524, 0.9524, 0.9048, 0.9524, 0.9048, 0.0, 0.8571, 0.04762, 0.8571, 0.0, 0.9048, 0.04762, 0.8571, 0.09524, 0.8571, 0.04762, 0.9048, 0.09524, 0.8571, 0.1429, 0.8571, 0.09524, 0.9048, 0.1429, 0.8571, 0.1905, 0.8571, 0.1429, 0.9048, 0.1905, 0.8571, 0.2381, 0.8571, 0.1905, 0.9048, 0.2381, 0.8571, 0.2857, 0.8571, 0.2381, 0.9048, 0.2857, 0.8571, 0.3333, 0.8571, 0.2857, 0.9048, 0.3333, 0.8571, 0.381, 0.8571, 0.3333, 0.9048, 0.381, 0.8571, 0.4286, 0.8571, 0.381, 0.9048, 0.4286, 0.8571, 0.4762, 0.8571, 0.4286, 0.8571, 0.4762, 0.9048, 0.5238, 0.8571, 0.5238, 0.9048, 0.5714, 0.8571, 0.619, 0.8571, 0.5714, 0.9048, 0.619, 0.8571, 0.6667, 0.8571, 0.619, 0.9048, 0.6667, 0.8571, 0.7143, 0.8571, 0.6667, 0.9048, 0.7143, 0.8571, 0.7619, 0.8571, 0.7143, 0.9048, 0.8095, 0.8571, 0.8571, 0.8571, 0.8095, 0.8571, 0.9048, 0.9048, 0.9524, 0.8571, 0.9524, 0.8571, 0.0, 0.8095, 0.04762, 0.8095, 0.0, 0.8571, 0.04762, 0.8095, 0.09524, 0.8095, 0.04762, 0.8571, 0.1429, 0.8095, 0.1905, 0.8095, 0.1429, 0.8095, 0.2381, 0.8571, 0.2857, 0.8095, 0.2857, 0.8571, 0.2857, 0.8095, 0.3333, 0.8095, 0.2857, 0.8571, 0.381, 0.8095, 0.4286, 0.8095, 0.381, 0.8571, 0.4286, 0.8095, 0.4762, 0.8095, 0.4286, 0.8095, 0.4762, 0.8571, 0.5238, 0.8095, 0.5238, 0.8571, 0.5714, 0.8095, 0.619, 0.8095, 0.5714, 0.8571, 0.619, 0.8095, 0.6667, 0.8095, 0.619, 0.8571, 0.6667, 0.8095, 0.7143, 0.8095, 0.6667, 0.8571, 0.7143, 0.8095, 0.7619, 0.8095, 0.7143, 0.8571, 0.8095, 0.8095, 0.8571, 0.8095, 0.8095, 0.8095, 0.0, 0.7619, 0.04762, 0.7619, 0.0, 0.8095, 0.04762, 0.7619, 0.09524, 0.7619, 0.04762, 0.8095, 0.09524, 0.7619, 0.1429, 0.7619, 0.09524, 0.7619, 0.1429, 0.8095, 0.1905, 0.7619, 0.1905, 0.8095, 0.1905, 0.7619, 0.2381, 0.7619, 0.1905, 0.7619, 0.2381, 0.8095, 0.2857, 0.7619, 0.2857, 0.8095, 0.2857, 0.7619, 0.3333, 0.7619, 0.2857, 0.8095, 0.3333, 0.7619, 0.381, 0.7619, 0.3333, 0.8095, 0.381, 0.7619, 0.4286, 0.7619, 0.381, 0.8095, 0.4286, 0.7619, 0.4762, 0.7619, 0.4286, 0.8095, 0.4762, 0.7619, 0.5238, 0.7619, 0.4762, 0.8095, 0.5238, 0.7619, 0.5714, 0.7619, 0.5238, 0.8095, 0.5714, 0.7619, 0.619, 0.7619, 0.5714, 0.8095, 0.619, 0.7619, 0.6667, 0.7619, 0.619, 0.8095, 0.6667, 0.7619, 0.7143, 0.7619, 0.6667, 0.8095, 0.7143, 0.7619, 0.7619, 0.7619, 0.7143, 0.8095, 0.8571, 0.7619, 0.9048, 0.7619, 0.8571, 0.8095, 0.9048, 0.7619, 0.9524, 0.7619, 0.9048, 0.7619, 0.0, 0.7143, 0.04762, 0.7143, 0.0, 0.7619, 0.04762, 0.7143, 0.09524, 0.7143, 0.04762, 0.7619, 0.09524, 0.7143, 0.1429, 0.7143, 0.09524, 0.7619, 0.1429, 0.7143, 0.1905, 0.7143, 0.1429, 0.7619, 0.1905, 0.7143, 0.2381, 0.7143, 0.1905, 0.7619, 0.2381, 0.7143, 0.2857, 0.7143, 0.2381, 0.7619, 0.2857, 0.7143, 0.3333, 0.7143, 0.2857, 0.7619, 0.3333, 0.7143, 0.381, 0.7143, 0.3333, 0.7619, 0.381, 0.7143, 0.4286, 0.7143, 0.381, 0.7619, 0.4286, 0.7143, 0.4762, 0.7143, 0.4286, 0.7619, 0.5238, 0.7143, 0.5714, 0.7143, 0.5238, 0.7619, 0.5714, 0.7143, 0.619, 0.7143, 0.5714, 0.7619, 0.6667, 0.7143, 0.7143, 0.7143, 0.6667, 0.7619, 0.7143, 0.7143, 0.7619, 0.7143, 0.7143, 0.7619, 0.7619, 0.7143, 0.8095, 0.7143, 0.7619, 0.7619, 0.8095, 0.7143, 0.8571, 0.7143, 0.8095, 0.7619, 0.8571, 0.7143, 0.9048, 0.7143, 0.8571, 0.7619, 0.9048, 0.7143, 0.9524, 0.7143, 0.9048, 0.7143, 0.0, 0.6667, 0.04762, 0.6667, 0.0, 0.7143, 0.04762, 0.6667, 0.09524, 0.6667, 0.04762, 0.7143, 0.1429, 0.6667, 0.1905, 0.6667, 0.1429, 0.7143, 0.1905, 0.6667, 0.2381, 0.6667, 0.1905, 0.7143, 0.2857, 0.6667, 0.3333, 0.6667, 0.2857, 0.7143, 0.3333, 0.6667, 0.381, 0.6667, 0.3333, 0.7143, 0.4286, 0.6667, 0.4762, 0.6667, 0.4286, 0.7143, 0.4762, 0.6667, 0.5238, 0.6667, 0.4762, 0.7143, 0.5238, 0.6667, 0.5714, 0.6667, 0.5238, 0.7143, 0.5714, 0.6667, 0.619, 0.6667, 0.5714, 0.7143, 0.619, 0.6667, 0.6667, 0.6667, 0.619, 0.7143, 0.6667, 0.6667, 0.7143, 0.6667, 0.6667, 0.7143, 0.7143, 0.6667, 0.7619, 0.6667, 0.7143, 0.7143, 0.8095, 0.6667, 0.8571, 0.6667, 0.8095, 0.7143, 0.8571, 0.6667, 0.9048, 0.6667, 0.8571, 0.7143, 0.9048, 0.6667, 0.9524, 0.6667, 0.9048, 0.6667, 0.0, 0.619, 0.04762, 0.619, 0.0, 0.6667, 0.04762, 0.619, 0.09524, 0.619, 0.04762, 0.6667, 0.09524, 0.619, 0.1429, 0.619, 0.09524, 0.6667, 0.1429, 0.619, 0.1905, 0.619, 0.1429, 0.6667, 0.1905, 0.619, 0.2381, 0.619, 0.1905, 0.6667, 0.2381, 0.619, 0.2857, 0.619, 0.2381, 0.6667, 0.2857, 0.619, 0.3333, 0.619, 0.2857, 0.6667, 0.5714, 0.619, 0.619, 0.619, 0.5714, 0.6667, 0.619, 0.619, 0.6667, 0.619, 0.619, 0.6667, 0.6667, 0.619, 0.7143, 0.619, 0.6667, 0.6667, 0.7143, 0.619, 0.7619, 0.619, 0.7143, 0.6667, 0.9048, 0.619, 0.9524, 0.619, 0.9048, 0.619, 0.0, 0.5714, 0.04762, 0.5714, 0.0, 0.619, 0.04762, 0.5714, 0.09524, 0.5714, 0.04762, 0.619, 0.09524, 0.5714, 0.1429, 0.5714, 0.09524, 0.619, 0.1429, 0.5714, 0.1905, 0.5714, 0.1429, 0.619, 0.1905, 0.5714, 0.2381, 0.5714, 0.1905, 0.619, 0.2381, 0.5714, 0.2857, 0.5714, 0.2381, 0.619, 0.381, 0.5714, 0.4286, 0.5714, 0.381, 0.619, 0.4286, 0.5714, 0.4762, 0.5714, 0.4286, 0.619, 0.4762, 0.5714, 0.5238, 0.5714, 0.4762, 0.619, 0.5238, 0.5714, 0.5714, 0.5714, 0.5238, 0.619, 0.5714, 0.5714, 0.619, 0.5714, 0.5714, 0.619, 0.6667, 0.5714, 0.7143, 0.5714, 0.6667, 0.619, 0.7143, 0.5714, 0.7619, 0.5714, 0.7143, 0.619, 0.7619, 0.5714, 0.8095, 0.5714, 0.7619, 0.619, 0.8095, 0.5714, 0.8571, 0.5714, 0.8095, 0.619, 0.9048, 0.5714, 0.9524, 0.5714, 0.9048, 0.5714, 0.2381, 0.5238, 0.2857, 0.5238, 0.2381, 0.5714, 0.2857, 0.5238, 0.3333, 0.5238, 0.2857, 0.5714, 0.3333, 0.5238, 0.381, 0.5238, 0.3333, 0.5714, 0.381, 0.5238, 0.4286, 0.5238, 0.381, 0.5714, 0.4286, 0.5238, 0.4762, 0.5238, 0.4286, 0.5714, 0.4762, 0.5238, 0.5238, 0.5238, 0.4762, 0.5714, 0.5714, 0.5238, 0.619, 0.5238, 0.5714, 0.5714, 0.619, 0.5238, 0.6667, 0.5238, 0.619, 0.5714, 0.6667, 0.5238, 0.7143, 0.5238, 0.6667, 0.5238, 0.7143, 0.5714, 0.7619, 0.5238, 0.7619, 0.5714, 0.7619, 0.5238, 0.8095, 0.5238, 0.7619, 0.5714, 0.8095, 0.5238, 0.8571, 0.5238, 0.8095, 0.5238, 1.0, 0.5714, 1.0, 0.5238, 1.0, 0.5714, 0.9048, 0.5238, 0.9524, 0.5238, 0.9048, 0.5238, 0.0, 0.4762, 0.04762, 0.4762, 0.0, 0.5238, 0.04762, 0.4762, 0.09524, 0.4762, 0.04762, 0.5238, 0.09524, 0.4762, 0.1429, 0.4762, 0.09524, 0.5238, 0.1905, 0.4762, 0.2381, 0.4762, 0.1905, 0.5238, 0.2381, 0.4762, 0.2857, 0.4762, 0.2381, 0.5238, 0.2857, 0.4762, 0.3333, 0.4762, 0.2857, 0.5238, 0.3333, 0.4762, 0.381, 0.4762, 0.3333, 0.5238, 0.381, 0.4762, 0.4286, 0.4762, 0.381, 0.5238, 0.4286, 0.4762, 0.4762, 0.4762, 0.4286, 0.5238, 0.4762, 0.4762, 0.5238, 0.4762, 0.4762, 0.5238, 0.5238, 0.4762, 0.5714, 0.4762, 0.5238, 0.5238, 0.5714, 0.4762, 0.619, 0.4762, 0.5714, 0.5238, 0.619, 0.4762, 0.6667, 0.4762, 0.619, 0.5238, 0.6667, 0.4762, 0.7143, 0.4762, 0.6667, 0.5238, 0.7143, 0.4762, 0.7619, 0.4762, 0.7143, 0.5238, 0.7619, 0.4762, 0.8095, 0.4762, 0.7619, 0.5238, 0.8095, 0.4762, 0.8571, 0.4762, 0.8095, 0.5238, 0.9048, 0.4762, 0.9524, 0.4762, 0.9048, 0.4762, 0.0, 0.4286, 0.04762, 0.4286, 0.0, 0.4762, 0.04762, 0.4286, 0.09524, 0.4286, 0.04762, 0.4762, 0.09524, 0.4286, 0.1429, 0.4286, 0.09524, 0.4762, 0.1905, 0.4286, 0.2381, 0.4286, 0.1905, 0.4762, 0.4286, 0.4286, 0.4762, 0.4286, 0.4286, 0.4762, 0.4762, 0.4286, 0.5238, 0.4286, 0.4762, 0.4762, 0.5238, 0.4286, 0.5714, 0.4286, 0.5238, 0.4762, 0.5714, 0.4286, 0.619, 0.4286, 0.5714, 0.4762, 0.6667, 0.4286, 0.7143, 0.4286, 0.6667, 0.4762, 0.7143, 0.4286, 0.7619, 0.4286, 0.7143, 0.4762, 0.7619, 0.4286, 0.8095, 0.4286, 0.7619, 0.4762, 0.8095, 0.4286, 0.8571, 0.4286, 0.8095, 0.4762, 0.8571, 0.4286, 0.9048, 0.4286, 0.8571, 0.4762, 0.9048, 0.4286, 0.9524, 0.4286, 0.9048, 0.4286, 0.0, 0.381, 0.04762, 0.381, 0.0, 0.4286, 0.04762, 0.381, 0.09524, 0.381, 0.04762, 0.4286, 0.09524, 0.381, 0.1429, 0.381, 0.09524, 0.4286, 0.1429, 0.381, 0.1905, 0.381, 0.1429, 0.4286, 0.1905, 0.381, 0.2381, 0.381, 0.1905, 0.4286, 0.2381, 0.381, 0.2857, 0.381, 0.2381, 0.4286, 0.2857, 0.381, 0.3333, 0.381, 0.2857, 0.4286, 0.3333, 0.381, 0.381, 0.381, 0.3333, 0.4286, 0.4286, 0.381, 0.4762, 0.381, 0.4286, 0.4286, 0.4762, 0.381, 0.5238, 0.381, 0.4762, 0.4286, 0.5238, 0.381, 0.5714, 0.381, 0.5238, 0.4286, 0.5714, 0.381, 0.619, 0.381, 0.5714, 0.4286, 0.619, 0.381, 0.6667, 0.381, 0.619, 0.381, 0.6667, 0.4286, 0.7143, 0.381, 0.7143, 0.381, 0.7143, 0.4286, 0.7619, 0.381, 0.7619, 0.4286, 0.7619, 0.381, 0.8095, 0.381, 0.7619, 0.4286, 0.8095, 0.381, 0.8571, 0.381, 0.8095, 0.4286, 0.8571, 0.381, 0.9048, 0.381, 0.8571, 0.4286, 0.9048, 0.381, 0.9524, 0.381, 0.9048, 0.381, 0.0, 0.3333, 0.04762, 0.3333, 0.0, 0.381, 0.04762, 0.3333, 0.09524, 0.3333, 0.04762, 0.381, 0.4286, 0.3333, 0.4762, 0.3333, 0.4286, 0.381, 0.4762, 0.3333, 0.5238, 0.3333, 0.4762, 0.381, 0.5238, 0.3333, 0.5714, 0.3333, 0.5238, 0.3333, 0.5714, 0.381, 0.619, 0.3333, 0.619, 0.381, 0.619, 0.3333, 0.6667, 0.3333, 0.619, 0.3333, 0.6667, 0.381, 0.7143, 0.3333, 0.7143, 0.381, 0.7619, 0.3333, 0.8095, 0.3333, 0.7619, 0.381, 0.8095, 0.3333, 0.8571, 0.3333, 0.8095, 0.381, 0.8571, 0.3333, 0.9048, 0.3333, 0.8571, 0.381, 0.9048, 0.3333, 0.9524, 0.3333, 0.9048, 0.3333, 0.0, 0.2857, 0.04762, 0.2857, 0.0, 0.3333, 0.04762, 0.2857, 0.09524, 0.2857, 0.04762, 0.3333, 0.1429, 0.2857, 0.1905, 0.2857, 0.1429, 0.3333, 0.1905, 0.2857, 0.2381, 0.2857, 0.1905, 0.3333, 0.2381, 0.2857, 0.2857, 0.2857, 0.2381, 0.3333, 0.2857, 0.2857, 0.3333, 0.2857, 0.2857, 0.3333, 0.3333, 0.2857, 0.381, 0.2857, 0.3333, 0.3333, 0.381, 0.2857, 0.4286, 0.2857, 0.381, 0.3333, 0.4286, 0.2857, 0.4762, 0.2857, 0.4286, 0.3333, 0.4762, 0.2857, 0.5238, 0.2857, 0.4762, 0.3333, 0.5238, 0.2857, 0.5714, 0.2857, 0.5238, 0.2857, 0.5714, 0.3333, 0.619, 0.2857, 0.619, 0.3333, 0.619, 0.2857, 0.6667, 0.2857, 0.619, 0.3333, 0.6667, 0.2857, 0.7143, 0.2857, 0.6667, 0.3333, 0.7143, 0.2857, 0.7619, 0.2857, 0.7143, 0.3333, 0.7619, 0.2857, 0.8095, 0.2857, 0.7619, 0.3333, 0.8571, 0.2857, 0.9048, 0.2857, 0.8571, 0.3333, 0.9048, 0.2857, 0.9524, 0.2857, 0.9048, 0.2857, 0.0, 0.2381, 0.04762, 0.2381, 0.0, 0.2857, 0.04762, 0.2381, 0.09524, 0.2381, 0.04762, 0.2857, 0.1429, 0.2381, 0.1905, 0.2381, 0.1429, 0.2857, 0.1905, 0.2381, 0.2381, 0.2381, 0.1905, 0.2857, 0.2381, 0.2381, 0.2857, 0.2381, 0.2381, 0.2857, 0.2857, 0.2381, 0.3333, 0.2381, 0.2857, 0.2857, 0.3333, 0.2381, 0.381, 0.2381, 0.3333, 0.2857, 0.381, 0.2381, 0.4286, 0.2381, 0.381, 0.2857, 0.4286, 0.2381, 0.4762, 0.2381, 0.4286, 0.2857, 0.4762, 0.2381, 0.5238, 0.2381, 0.4762, 0.2857, 0.5238, 0.2381, 0.5714, 0.2381, 0.5238, 0.2857, 0.619, 0.2381, 0.6667, 0.2381, 0.619, 0.2857, 0.6667, 0.2381, 0.7143, 0.2381, 0.6667, 0.2857, 0.7143, 0.2381, 0.7619, 0.2381, 0.7143, 0.2857, 0.7619, 0.2381, 0.8095, 0.2381, 0.7619, 0.2857, 0.8095, 0.2381, 0.8571, 0.2381, 0.8095, 0.2381, 0.8571, 0.2857, 0.9048, 0.2381, 0.9048, 0.2381, 0.9048, 0.2857, 0.9524, 0.2381, 0.9524, 0.2381, 0.0, 0.1905, 0.04762, 0.1905, 0.0, 0.2381, 0.04762, 0.1905, 0.09524, 0.1905, 0.04762, 0.2381, 0.1429, 0.1905, 0.1905, 0.1905, 0.1429, 0.2381, 0.1905, 0.1905, 0.2381, 0.1905, 0.1905, 0.2381, 0.2381, 0.1905, 0.2857, 0.1905, 0.2381, 0.2381, 0.2857, 0.1905, 0.3333, 0.1905, 0.2857, 0.2381, 0.3333, 0.1905, 0.381, 0.1905, 0.3333, 0.2381, 0.381, 0.1905, 0.4286, 0.1905, 0.381, 0.2381, 0.4286, 0.1905, 0.4762, 0.1905, 0.4286, 0.2381, 0.4762, 0.1905, 0.5238, 0.1905, 0.4762, 0.2381, 0.5238, 0.1905, 0.5714, 0.1905, 0.5238, 0.2381, 0.5714, 0.1905, 0.619, 0.1905, 0.5714, 0.2381, 0.619, 0.1905, 0.6667, 0.1905, 0.619, 0.2381, 0.6667, 0.1905, 0.7143, 0.1905, 0.6667, 0.2381, 0.7143, 0.1905, 0.7619, 0.1905, 0.7143, 0.2381, 0.7619, 0.1905, 0.8095, 0.1905, 0.7619, 0.1905, 0.8095, 0.2381, 0.8571, 0.1905, 0.8571, 0.1905, 0.8571, 0.2381, 0.9048, 0.1905, 0.9048, 0.2381, 0.9048, 0.1905, 0.9524, 0.1905, 0.9048, 0.1905, 0.0, 0.1429, 0.04762, 0.1429, 0.0, 0.1905, 0.04762, 0.1429, 0.09524, 0.1429, 0.04762, 0.1905, 0.1429, 0.1429, 0.1905, 0.1429, 0.1429, 0.1905, 0.1905, 0.1429, 0.2381, 0.1429, 0.1905, 0.1905, 0.2381, 0.1429, 0.2857, 0.1429, 0.2381, 0.1905, 0.2857, 0.1429, 0.3333, 0.1429, 0.2857, 0.1905, 0.3333, 0.1429, 0.381, 0.1429, 0.3333, 0.1905, 0.381, 0.1429, 0.4286, 0.1429, 0.381, 0.1905, 0.4286, 0.1429, 0.4762, 0.1429, 0.4286, 0.1905, 0.5238, 0.1429, 0.5714, 0.1429, 0.5238, 0.1905, 0.5714, 0.1429, 0.619, 0.1429, 0.5714, 0.1905, 0.619, 0.1429, 0.6667, 0.1429, 0.619, 0.1429, 0.7143, 0.1905, 0.7619, 0.1429, 0.7619, 0.1905, 0.7619, 0.1429, 0.8095, 0.1429, 0.7619, 0.1429, 0.8095, 0.1905, 0.8571, 0.1429, 0.8571, 0.1905, 0.8571, 0.1429, 0.9048, 0.1429, 0.8571, 0.1905, 0.9048, 0.1429, 0.9524, 0.1429, 0.9048, 0.1429, 0.0, 0.09524, 0.04762, 0.09524, 0.0, 0.1429, 0.04762, 0.09524, 0.09524, 0.09524, 0.04762, 0.1429, 0.2857, 0.09524, 0.3333, 0.09524, 0.2857, 0.1429, 0.3333, 0.09524, 0.381, 0.09524, 0.3333, 0.1429, 0.381, 0.09524, 0.4286, 0.09524, 0.381, 0.1429, 0.4286, 0.09524, 0.4762, 0.09524, 0.4286, 0.1429, 0.4762, 0.09524, 0.5238, 0.09524, 0.4762, 0.1429, 0.5238, 0.09524, 0.5714, 0.09524, 0.5238, 0.1429, 0.5714, 0.09524, 0.619, 0.09524, 0.5714, 0.1429, 0.619, 0.09524, 0.6667, 0.09524, 0.619, 0.09524, 0.6667, 0.1429, 0.7143, 0.09524, 0.7143, 0.09524, 0.7143, 0.1429, 0.7619, 0.09524, 0.7619, 0.1429, 0.8095, 0.09524, 0.8571, 0.09524, 0.8095, 0.1429, 0.9048, 0.09524, 0.9524, 0.09524, 0.9048, 0.09524, 0.0, 0.04762, 0.04762, 0.04762, 0.0, 0.09524, 0.04762, 0.04762, 0.09524, 0.04762, 0.04762, 0.09524, 0.09524, 0.04762, 0.1429, 0.04762, 0.09524, 0.09524, 0.1429, 0.04762, 0.1905, 0.04762, 0.1429, 0.09524, 0.1905, 0.04762, 0.2381, 0.04762, 0.1905, 0.09524, 0.2857, 0.04762, 0.3333, 0.04762, 0.2857, 0.09524, 0.3333, 0.04762, 0.381, 0.04762, 0.3333, 0.09524, 0.381, 0.04762, 0.4286, 0.04762, 0.381, 0.09524, 0.4286, 0.04762, 0.4762, 0.04762, 0.4286, 0.09524, 0.4762, 0.04762, 0.5238, 0.04762, 0.4762, 0.09524, 0.5238, 0.04762, 0.5714, 0.04762, 0.5238, 0.09524, 0.5714, 0.04762, 0.619, 0.04762, 0.5714, 0.04762, 0.619, 0.09524, 0.6667, 0.04762, 0.6667, 0.04762, 0.6667, 0.09524, 0.7143, 0.04762, 0.7143, 0.09524, 0.7143, 0.04762, 0.7619, 0.04762, 0.7143, 0.09524, 0.7619, 0.04762, 0.8095, 0.04762, 0.7619, 0.09524, 0.8095, 0.04762, 0.8571, 0.04762, 0.8095, 0.09524, 0.8571, 0.04762, 0.9048, 0.04762, 0.8571, 0.09524, 0.9048, 0.04762, 0.9524, 0.04762, 0.9048, 0.04762, 0.0, 0.0, 0.04762, 0.0, 0.0, 0.0, 0.04762, 0.04762, 0.09524, 0.0, 0.09524, 0.0, 0.09524, 0.04762, 0.1429, 0.0, 0.1429, 0.0, 0.1429, 0.04762, 0.1905, 0.0, 0.1905, 0.0, 0.1905, 0.04762, 0.2381, 0.0, 0.2381, 0.0, 0.2857, 0.04762, 0.3333, 0.0, 0.3333, 0.0, 0.3333, 0.04762, 0.381, 0.0, 0.381, 0.0, 0.381, 0.04762, 0.4286, 0.0, 0.4286, 0.0, 0.4286, 0.04762, 0.4762, 0.0, 0.4762, 0.0, 0.4762, 0.04762, 0.5238, 0.0, 0.5238, 0.0, 0.5238, 0.04762, 0.5714, 0.0, 0.5714, 0.04762, 0.5714, 0.0, 0.619, 0.0, 0.5714, 0.0, 0.619, 0.04762, 0.6667, 0.0, 0.6667, 0.0, 0.6667, 0.04762, 0.7143, 0.0, 0.7143, 0.0, 0.7143, 0.04762, 0.7619, 0.0, 0.7619, 0.0, 0.7619, 0.04762, 0.8095, 0.0, 0.8095, 0.0, 0.8095, 0.04762, 0.8571, 0.0, 0.8571, 0.0, 0.8571, 0.04762, 0.9048, 0.0, 0.9048, 0.04762, 0.9048, 0.0, 0.9524, 0.0, 0.9048, 1.0, 0.0, 0.9524, 0.04762, 0.9524, 0.0, 1.0, 0.04762, 0.9524, 0.09524, 0.9524, 0.04762, 1.0, 0.09524, 0.9524, 0.1429, 0.9524, 0.09524, 1.0, 0.1429, 0.9524, 0.1905, 0.9524, 0.1429, 1.0, 0.1905, 0.9524, 0.2381, 0.9524, 0.1905, 1.0, 0.2381, 0.9524, 0.2857, 0.9524, 0.2381, 1.0, 0.2857, 0.9524, 0.3333, 0.9524, 0.2857, 1.0, 0.3333, 0.9524, 0.381, 0.9524, 0.3333, 1.0, 0.4286, 0.9524, 0.4762, 0.9524, 0.4286, 1.0, 0.4762, 0.9524, 0.5238, 0.9524, 0.4762, 1.0, 0.5714, 0.9524, 0.619, 0.9524, 0.5714, 1.0, 0.6667, 0.9524, 0.7143, 0.9524, 0.6667, 1.0, 0.7619, 0.9524, 0.8095, 0.9524, 0.7619, 1.0, 0.8095, 0.9524, 0.8571, 0.9524, 0.8095, 1.0, 0.8571, 0.9524, 0.9048, 0.9524, 0.8571, 1.0, 0.9048, 0.9524, 0.9524, 0.9524, 0.9048, 0.3333, 1.0, 0.2857, 1.0, 0.2857, 1.0, 0.04762, 1.0, 0.0, 1.0, 0.0, 1.0, 0.4762, 1.0, 0.4286, 1.0, 0.4286, 1.0, 0.1429, 1.0, 0.09524, 1.0, 0.09524, 1.0, 0.2857, 1.0, 0.2381, 1.0, 0.2381, 1.0, 0.4286, 1.0, 0.381, 1.0, 0.381, 1.0, 0.09524, 1.0, 0.04762, 1.0, 0.04762, 1.0, 0.5714, 1.0, 0.5238, 1.0, 0.5238, 1.0, 0.2381, 1.0, 0.1905, 1.0, 0.1905, 1.0, 0.381, 1.0, 0.3333, 1.0, 0.3333, 1.0, 0.5238, 1.0, 0.4762, 1.0, 0.4762, 1.0, 0.1905, 1.0, 0.1429, 1.0, 0.1429, 1.0, 0.3333, 1.0, 0.2857, 1.0, 0.2857, 1.0, 0.4762, 1.0, 0.4286, 1.0, 0.4286, 1.0, 0.1429, 1.0, 0.09524, 1.0, 0.09524, 1.0, 0.04762, 1.0, 0.0, 1.0, 0.0, 1.0, 0.2857, 1.0, 0.2381, 1.0, 0.2381, 1.0, 0.4286, 1.0, 0.381, 1.0, 0.381, 1.0, 0.09524, 1.0, 0.04762, 1.0, 0.04762, 1.0, 0.5714, 1.0, 0.5238, 1.0, 0.5238, 1.0, 0.2381, 1.0, 0.1905, 1.0, 0.1905, 1.0, 1.0, 0.9524, 1.0, 1.0, 0.9524, 1.0, 0.04762, 0.9524, 0.04762, 1.0, 0.0, 1.0, 0.09524, 0.9524, 0.09524, 1.0, 0.04762, 1.0, 0.1429, 0.9524, 0.1429, 1.0, 0.09524, 1.0, 0.1905, 0.9524, 0.1905, 1.0, 0.1429, 1.0, 0.2381, 0.9524, 0.2381, 1.0, 0.1905, 1.0, 0.2857, 0.9524, 0.2857, 1.0, 0.2381, 1.0, 0.3333, 0.9524, 0.3333, 1.0, 0.2857, 1.0, 0.381, 0.9524, 0.381, 1.0, 0.3333, 1.0, 0.4286, 0.9524, 0.4286, 1.0, 0.381, 1.0, 0.5238, 0.9524, 0.5238, 1.0, 0.4762, 1.0, 0.5714, 0.9524, 0.5714, 1.0, 0.5238, 1.0, 0.619, 0.9524, 0.619, 1.0, 0.5714, 1.0, 0.6667, 0.9524, 0.6667, 1.0, 0.619, 1.0, 0.7619, 0.9524, 0.7619, 1.0, 0.7143, 1.0, 0.8571, 0.9524, 0.8571, 1.0, 0.8095, 1.0, 0.9048, 0.9524, 0.9048, 1.0, 0.8571, 1.0, 0.9524, 0.9524, 0.9524, 1.0, 0.9048, 1.0, 0.9524, 0.0, 0.9524, 0.04762, 0.9048, 0.04762, 0.9524, 0.04762, 0.9524, 0.09524, 0.9048, 0.09524, 0.9524, 0.09524, 0.9524, 0.1429, 0.9048, 0.1429, 0.9524, 0.1429, 0.9524, 0.1905, 0.9048, 0.1905, 0.9524, 0.1905, 0.9524, 0.2381, 0.9048, 0.2381, 0.9524, 0.2381, 0.9524, 0.2857, 0.9048, 0.2857, 0.9524, 0.2857, 0.9524, 0.3333, 0.9048, 0.3333, 0.9524, 0.381, 0.9524, 0.4286, 0.9048, 0.4286, 0.9524, 0.4286, 0.9524, 0.4762, 0.9048, 0.4762, 0.9524, 0.4762, 0.9524, 0.5238, 0.9048, 0.5238, 0.9524, 0.5714, 0.9524, 0.619, 0.9048, 0.619, 0.9524, 0.6667, 0.9524, 0.7143, 0.9048, 0.7143, 0.9524, 0.7143, 0.9524, 0.7619, 0.9048, 0.7619, 0.9524, 0.8095, 0.9524, 0.8571, 0.9048, 0.8571, 0.9524, 0.8571, 0.9524, 0.9048, 0.9048, 0.9048, 0.9048, 0.9048, 0.9524, 0.9048, 0.9524, 0.9524, 0.9048, 0.0, 0.9048, 0.04762, 0.8571, 0.04762, 0.9048, 0.04762, 0.9048, 0.09524, 0.8571, 0.09524, 0.9048, 0.09524, 0.9048, 0.1429, 0.8571, 0.1429, 0.9048, 0.1429, 0.9048, 0.1905, 0.8571, 0.1905, 0.9048, 0.1905, 0.9048, 0.2381, 0.8571, 0.2381, 0.9048, 0.2381, 0.9048, 0.2857, 0.8571, 0.2857, 0.9048, 0.2857, 0.9048, 0.3333, 0.8571, 0.3333, 0.9048, 0.3333, 0.9048, 0.381, 0.8571, 0.381, 0.9048, 0.381, 0.9048, 0.4286, 0.8571, 0.4286, 0.9048, 0.4286, 0.9048, 0.4762, 0.8571, 0.4762, 0.8571, 0.4762, 0.9048, 0.4762, 0.9048, 0.5238, 0.9048, 0.5714, 0.9048, 0.619, 0.8571, 0.619, 0.9048, 0.619, 0.9048, 0.6667, 0.8571, 0.6667, 0.9048, 0.6667, 0.9048, 0.7143, 0.8571, 0.7143, 0.9048, 0.7143, 0.9048, 0.7619, 0.8571, 0.7619, 0.9048, 0.8095, 0.9048, 0.8571, 0.8571, 0.8571, 0.8571, 0.9048, 0.9048, 0.9048, 0.9048, 0.9524, 0.8571, 0.0, 0.8571, 0.04762, 0.8095, 0.04762, 0.8571, 0.04762, 0.8571, 0.09524, 0.8095, 0.09524, 0.8571, 0.1429, 0.8571, 0.1905, 0.8095, 0.1905, 0.8095, 0.2381, 0.8571, 0.2381, 0.8571, 0.2857, 0.8571, 0.2857, 0.8571, 0.3333, 0.8095, 0.3333, 0.8571, 0.381, 0.8571, 0.4286, 0.8095, 0.4286, 0.8571, 0.4286, 0.8571, 0.4762, 0.8095, 0.4762, 0.8095, 0.4762, 0.8571, 0.4762, 0.8571, 0.5238, 0.8571, 0.5714, 0.8571, 0.619, 0.8095, 0.619, 0.8571, 0.619, 0.8571, 0.6667, 0.8095, 0.6667, 0.8571, 0.6667, 0.8571, 0.7143, 0.8095, 0.7143, 0.8571, 0.7143, 0.8571, 0.7619, 0.8095, 0.7619, 0.8571, 0.8095, 0.8571, 0.8571, 0.8095, 0.8571, 0.8095, 0.0, 0.8095, 0.04762, 0.7619, 0.04762, 0.8095, 0.04762, 0.8095, 0.09524, 0.7619, 0.09524, 0.8095, 0.09524, 0.8095, 0.1429, 0.7619, 0.1429, 0.7619, 0.1429, 0.8095, 0.1429, 0.8095, 0.1905, 0.8095, 0.1905, 0.8095, 0.2381, 0.7619, 0.2381, 0.7619, 0.2381, 0.8095, 0.2381, 0.8095, 0.2857, 0.8095, 0.2857, 0.8095, 0.3333, 0.7619, 0.3333, 0.8095, 0.3333, 0.8095, 0.381, 0.7619, 0.381, 0.8095, 0.381, 0.8095, 0.4286, 0.7619, 0.4286, 0.8095, 0.4286, 0.8095, 0.4762, 0.7619, 0.4762, 0.8095, 0.4762, 0.8095, 0.5238, 0.7619, 0.5238, 0.8095, 0.5238, 0.8095, 0.5714, 0.7619, 0.5714, 0.8095, 0.5714, 0.8095, 0.619, 0.7619, 0.619, 0.8095, 0.619, 0.8095, 0.6667, 0.7619, 0.6667, 0.8095, 0.6667, 0.8095, 0.7143, 0.7619, 0.7143, 0.8095, 0.7143, 0.8095, 0.7619, 0.7619, 0.7619, 0.8095, 0.8571, 0.8095, 0.9048, 0.7619, 0.9048, 0.8095, 0.9048, 0.8095, 0.9524, 0.7619, 0.9524, 0.7619, 0.0, 0.7619, 0.04762, 0.7143, 0.04762, 0.7619, 0.04762, 0.7619, 0.09524, 0.7143, 0.09524, 0.7619, 0.09524, 0.7619, 0.1429, 0.7143, 0.1429, 0.7619, 0.1429, 0.7619, 0.1905, 0.7143, 0.1905, 0.7619, 0.1905, 0.7619, 0.2381, 0.7143, 0.2381, 0.7619, 0.2381, 0.7619, 0.2857, 0.7143, 0.2857, 0.7619, 0.2857, 0.7619, 0.3333, 0.7143, 0.3333, 0.7619, 0.3333, 0.7619, 0.381, 0.7143, 0.381, 0.7619, 0.381, 0.7619, 0.4286, 0.7143, 0.4286, 0.7619, 0.4286, 0.7619, 0.4762, 0.7143, 0.4762, 0.7619, 0.5238, 0.7619, 0.5714, 0.7143, 0.5714, 0.7619, 0.5714, 0.7619, 0.619, 0.7143, 0.619, 0.7619, 0.6667, 0.7619, 0.7143, 0.7143, 0.7143, 0.7619, 0.7143, 0.7619, 0.7619, 0.7143, 0.7619, 0.7619, 0.7619, 0.7619, 0.8095, 0.7143, 0.8095, 0.7619, 0.8095, 0.7619, 0.8571, 0.7143, 0.8571, 0.7619, 0.8571, 0.7619, 0.9048, 0.7143, 0.9048, 0.7619, 0.9048, 0.7619, 0.9524, 0.7143, 0.9524, 0.7143, 0.0, 0.7143, 0.04762, 0.6667, 0.04762, 0.7143, 0.04762, 0.7143, 0.09524, 0.6667, 0.09524, 0.7143, 0.1429, 0.7143, 0.1905, 0.6667, 0.1905, 0.7143, 0.1905, 0.7143, 0.2381, 0.6667, 0.2381, 0.7143, 0.2857, 0.7143, 0.3333, 0.6667, 0.3333, 0.7143, 0.3333, 0.7143, 0.381, 0.6667, 0.381, 0.7143, 0.4286, 0.7143, 0.4762, 0.6667, 0.4762, 0.7143, 0.4762, 0.7143, 0.5238, 0.6667, 0.5238, 0.7143, 0.5238, 0.7143, 0.5714, 0.6667, 0.5714, 0.7143, 0.5714, 0.7143, 0.619, 0.6667, 0.619, 0.7143, 0.619, 0.7143, 0.6667, 0.6667, 0.6667, 0.7143, 0.6667, 0.7143, 0.7143, 0.6667, 0.7143, 0.7143, 0.7143, 0.7143, 0.7619, 0.6667, 0.7619, 0.7143, 0.8095, 0.7143, 0.8571, 0.6667, 0.8571, 0.7143, 0.8571, 0.7143, 0.9048, 0.6667, 0.9048, 0.7143, 0.9048, 0.7143, 0.9524, 0.6667, 0.9524, 0.6667, 0.0, 0.6667, 0.04762, 0.619, 0.04762, 0.6667, 0.04762, 0.6667, 0.09524, 0.619, 0.09524, 0.6667, 0.09524, 0.6667, 0.1429, 0.619, 0.1429, 0.6667, 0.1429, 0.6667, 0.1905, 0.619, 0.1905, 0.6667, 0.1905, 0.6667, 0.2381, 0.619, 0.2381, 0.6667, 0.2381, 0.6667, 0.2857, 0.619, 0.2857, 0.6667, 0.2857, 0.6667, 0.3333, 0.619, 0.3333, 0.6667, 0.5714, 0.6667, 0.619, 0.619, 0.619, 0.6667, 0.619, 0.6667, 0.6667, 0.619, 0.6667, 0.6667, 0.6667, 0.6667, 0.7143, 0.619, 0.7143, 0.6667, 0.7143, 0.6667, 0.7619, 0.619, 0.7619, 0.6667, 0.9048, 0.6667, 0.9524, 0.619, 0.9524, 0.619, 0.0, 0.619, 0.04762, 0.5714, 0.04762, 0.619, 0.04762, 0.619, 0.09524, 0.5714, 0.09524, 0.619, 0.09524, 0.619, 0.1429, 0.5714, 0.1429, 0.619, 0.1429, 0.619, 0.1905, 0.5714, 0.1905, 0.619, 0.1905, 0.619, 0.2381, 0.5714, 0.2381, 0.619, 0.2381, 0.619, 0.2857, 0.5714, 0.2857, 0.619, 0.381, 0.619, 0.4286, 0.5714, 0.4286, 0.619, 0.4286, 0.619, 0.4762, 0.5714, 0.4762, 0.619, 0.4762, 0.619, 0.5238, 0.5714, 0.5238, 0.619, 0.5238, 0.619, 0.5714, 0.5714, 0.5714, 0.619, 0.5714, 0.619, 0.619, 0.5714, 0.619, 0.619, 0.6667, 0.619, 0.7143, 0.5714, 0.7143, 0.619, 0.7143, 0.619, 0.7619, 0.5714, 0.7619, 0.619, 0.7619, 0.619, 0.8095, 0.5714, 0.8095, 0.619, 0.8095, 0.619, 0.8571, 0.5714, 0.8571, 0.619, 0.9048, 0.619, 0.9524, 0.5714, 0.9524, 0.5714, 0.2381, 0.5714, 0.2857, 0.5238, 0.2857, 0.5714, 0.2857, 0.5714, 0.3333, 0.5238, 0.3333, 0.5714, 0.3333, 0.5714, 0.381, 0.5238, 0.381, 0.5714, 0.381, 0.5714, 0.4286, 0.5238, 0.4286, 0.5714, 0.4286, 0.5714, 0.4762, 0.5238, 0.4762, 0.5714, 0.4762, 0.5714, 0.5238, 0.5238, 0.5238, 0.5714, 0.5714, 0.5714, 0.619, 0.5238, 0.619, 0.5714, 0.619, 0.5714, 0.6667, 0.5238, 0.6667, 0.5714, 0.6667, 0.5714, 0.7143, 0.5238, 0.7143, 0.5238, 0.7143, 0.5714, 0.7143, 0.5714, 0.7619, 0.5714, 0.7619, 0.5714, 0.8095, 0.5238, 0.8095, 0.5714, 0.8095, 0.5714, 0.8571, 0.5238, 0.8571, 0.5238, 1.0, 0.5714, 1.0, 0.5714, 1.0, 0.5714, 0.9048, 0.5714, 0.9524, 0.5238, 0.9524, 0.5238, 0.0, 0.5238, 0.04762, 0.4762, 0.04762, 0.5238, 0.04762, 0.5238, 0.09524, 0.4762, 0.09524, 0.5238, 0.09524, 0.5238, 0.1429, 0.4762, 0.1429, 0.5238, 0.1905, 0.5238, 0.2381, 0.4762, 0.2381, 0.5238, 0.2381, 0.5238, 0.2857, 0.4762, 0.2857, 0.5238, 0.2857, 0.5238, 0.3333, 0.4762, 0.3333, 0.5238, 0.3333, 0.5238, 0.381, 0.4762, 0.381, 0.5238, 0.381, 0.5238, 0.4286, 0.4762, 0.4286, 0.5238, 0.4286, 0.5238, 0.4762, 0.4762, 0.4762, 0.5238, 0.4762, 0.5238, 0.5238, 0.4762, 0.5238, 0.5238, 0.5238, 0.5238, 0.5714, 0.4762, 0.5714, 0.5238, 0.5714, 0.5238, 0.619, 0.4762, 0.619, 0.5238, 0.619, 0.5238, 0.6667, 0.4762, 0.6667, 0.5238, 0.6667, 0.5238, 0.7143, 0.4762, 0.7143, 0.5238, 0.7143, 0.5238, 0.7619, 0.4762, 0.7619, 0.5238, 0.7619, 0.5238, 0.8095, 0.4762, 0.8095, 0.5238, 0.8095, 0.5238, 0.8571, 0.4762, 0.8571, 0.5238, 0.9048, 0.5238, 0.9524, 0.4762, 0.9524, 0.4762, 0.0, 0.4762, 0.04762, 0.4286, 0.04762, 0.4762, 0.04762, 0.4762, 0.09524, 0.4286, 0.09524, 0.4762, 0.09524, 0.4762, 0.1429, 0.4286, 0.1429, 0.4762, 0.1905, 0.4762, 0.2381, 0.4286, 0.2381, 0.4762, 0.4286, 0.4762, 0.4762, 0.4286, 0.4762, 0.4762, 0.4762, 0.4762, 0.5238, 0.4286, 0.5238, 0.4762, 0.5238, 0.4762, 0.5714, 0.4286, 0.5714, 0.4762, 0.5714, 0.4762, 0.619, 0.4286, 0.619, 0.4762, 0.6667, 0.4762, 0.7143, 0.4286, 0.7143, 0.4762, 0.7143, 0.4762, 0.7619, 0.4286, 0.7619, 0.4762, 0.7619, 0.4762, 0.8095, 0.4286, 0.8095, 0.4762, 0.8095, 0.4762, 0.8571, 0.4286, 0.8571, 0.4762, 0.8571, 0.4762, 0.9048, 0.4286, 0.9048, 0.4762, 0.9048, 0.4762, 0.9524, 0.4286, 0.9524, 0.4286, 0.0, 0.4286, 0.04762, 0.381, 0.04762, 0.4286, 0.04762, 0.4286, 0.09524, 0.381, 0.09524, 0.4286, 0.09524, 0.4286, 0.1429, 0.381, 0.1429, 0.4286, 0.1429, 0.4286, 0.1905, 0.381, 0.1905, 0.4286, 0.1905, 0.4286, 0.2381, 0.381, 0.2381, 0.4286, 0.2381, 0.4286, 0.2857, 0.381, 0.2857, 0.4286, 0.2857, 0.4286, 0.3333, 0.381, 0.3333, 0.4286, 0.3333, 0.4286, 0.381, 0.381, 0.381, 0.4286, 0.4286, 0.4286, 0.4762, 0.381, 0.4762, 0.4286, 0.4762, 0.4286, 0.5238, 0.381, 0.5238, 0.4286, 0.5238, 0.4286, 0.5714, 0.381, 0.5714, 0.4286, 0.5714, 0.4286, 0.619, 0.381, 0.619, 0.4286, 0.619, 0.4286, 0.6667, 0.381, 0.6667, 0.381, 0.6667, 0.4286, 0.6667, 0.4286, 0.7143, 0.381, 0.7143, 0.4286, 0.7143, 0.4286, 0.7619, 0.4286, 0.7619, 0.4286, 0.8095, 0.381, 0.8095, 0.4286, 0.8095, 0.4286, 0.8571, 0.381, 0.8571, 0.4286, 0.8571, 0.4286, 0.9048, 0.381, 0.9048, 0.4286, 0.9048, 0.4286, 0.9524, 0.381, 0.9524, 0.381, 0.0, 0.381, 0.04762, 0.3333, 0.04762, 0.381, 0.04762, 0.381, 0.09524, 0.3333, 0.09524, 0.381, 0.4286, 0.381, 0.4762, 0.3333, 0.4762, 0.381, 0.4762, 0.381, 0.5238, 0.3333, 0.5238, 0.381, 0.5238, 0.381, 0.5714, 0.3333, 0.5714, 0.3333, 0.5714, 0.381, 0.5714, 0.381, 0.619, 0.381, 0.619, 0.381, 0.6667, 0.3333, 0.6667, 0.3333, 0.6667, 0.381, 0.6667, 0.381, 0.7143, 0.381, 0.7619, 0.381, 0.8095, 0.3333, 0.8095, 0.381, 0.8095, 0.381, 0.8571, 0.3333, 0.8571, 0.381, 0.8571, 0.381, 0.9048, 0.3333, 0.9048, 0.381, 0.9048, 0.381, 0.9524, 0.3333, 0.9524, 0.3333, 0.0, 0.3333, 0.04762, 0.2857, 0.04762, 0.3333, 0.04762, 0.3333, 0.09524, 0.2857, 0.09524, 0.3333, 0.1429, 0.3333, 0.1905, 0.2857, 0.1905, 0.3333, 0.1905, 0.3333, 0.2381, 0.2857, 0.2381, 0.3333, 0.2381, 0.3333, 0.2857, 0.2857, 0.2857, 0.3333, 0.2857, 0.3333, 0.3333, 0.2857, 0.3333, 0.3333, 0.3333, 0.3333, 0.381, 0.2857, 0.381, 0.3333, 0.381, 0.3333, 0.4286, 0.2857, 0.4286, 0.3333, 0.4286, 0.3333, 0.4762, 0.2857, 0.4762, 0.3333, 0.4762, 0.3333, 0.5238, 0.2857, 0.5238, 0.3333, 0.5238, 0.3333, 0.5714, 0.2857, 0.5714, 0.2857, 0.5714, 0.3333, 0.5714, 0.3333, 0.619, 0.3333, 0.619, 0.3333, 0.6667, 0.2857, 0.6667, 0.3333, 0.6667, 0.3333, 0.7143, 0.2857, 0.7143, 0.3333, 0.7143, 0.3333, 0.7619, 0.2857, 0.7619, 0.3333, 0.7619, 0.3333, 0.8095, 0.2857, 0.8095, 0.3333, 0.8571, 0.3333, 0.9048, 0.2857, 0.9048, 0.3333, 0.9048, 0.3333, 0.9524, 0.2857, 0.9524, 0.2857, 0.0, 0.2857, 0.04762, 0.2381, 0.04762, 0.2857, 0.04762, 0.2857, 0.09524, 0.2381, 0.09524, 0.2857, 0.1429, 0.2857, 0.1905, 0.2381, 0.1905, 0.2857, 0.1905, 0.2857, 0.2381, 0.2381, 0.2381, 0.2857, 0.2381, 0.2857, 0.2857, 0.2381, 0.2857, 0.2857, 0.2857, 0.2857, 0.3333, 0.2381, 0.3333, 0.2857, 0.3333, 0.2857, 0.381, 0.2381, 0.381, 0.2857, 0.381, 0.2857, 0.4286, 0.2381, 0.4286, 0.2857, 0.4286, 0.2857, 0.4762, 0.2381, 0.4762, 0.2857, 0.4762, 0.2857, 0.5238, 0.2381, 0.5238, 0.2857, 0.5238, 0.2857, 0.5714, 0.2381, 0.5714, 0.2857, 0.619, 0.2857, 0.6667, 0.2381, 0.6667, 0.2857, 0.6667, 0.2857, 0.7143, 0.2381, 0.7143, 0.2857, 0.7143, 0.2857, 0.7619, 0.2381, 0.7619, 0.2857, 0.7619, 0.2857, 0.8095, 0.2381, 0.8095, 0.2857, 0.8095, 0.2857, 0.8571, 0.2381, 0.8571, 0.2381, 0.8571, 0.2857, 0.8571, 0.2857, 0.9048, 0.2381, 0.9048, 0.2857, 0.9048, 0.2857, 0.9524, 0.2381, 0.0, 0.2381, 0.04762, 0.1905, 0.04762, 0.2381, 0.04762, 0.2381, 0.09524, 0.1905, 0.09524, 0.2381, 0.1429, 0.2381, 0.1905, 0.1905, 0.1905, 0.2381, 0.1905, 0.2381, 0.2381, 0.1905, 0.2381, 0.2381, 0.2381, 0.2381, 0.2857, 0.1905, 0.2857, 0.2381, 0.2857, 0.2381, 0.3333, 0.1905, 0.3333, 0.2381, 0.3333, 0.2381, 0.381, 0.1905, 0.381, 0.2381, 0.381, 0.2381, 0.4286, 0.1905, 0.4286, 0.2381, 0.4286, 0.2381, 0.4762, 0.1905, 0.4762, 0.2381, 0.4762, 0.2381, 0.5238, 0.1905, 0.5238, 0.2381, 0.5238, 0.2381, 0.5714, 0.1905, 0.5714, 0.2381, 0.5714, 0.2381, 0.619, 0.1905, 0.619, 0.2381, 0.619, 0.2381, 0.6667, 0.1905, 0.6667, 0.2381, 0.6667, 0.2381, 0.7143, 0.1905, 0.7143, 0.2381, 0.7143, 0.2381, 0.7619, 0.1905, 0.7619, 0.2381, 0.7619, 0.2381, 0.8095, 0.1905, 0.8095, 0.1905, 0.8095, 0.2381, 0.8095, 0.2381, 0.8571, 0.1905, 0.8571, 0.2381, 0.8571, 0.2381, 0.9048, 0.2381, 0.9048, 0.2381, 0.9524, 0.1905, 0.9524, 0.1905, 0.0, 0.1905, 0.04762, 0.1429, 0.04762, 0.1905, 0.04762, 0.1905, 0.09524, 0.1429, 0.09524, 0.1905, 0.1429, 0.1905, 0.1905, 0.1429, 0.1905, 0.1905, 0.1905, 0.1905, 0.2381, 0.1429, 0.2381, 0.1905, 0.2381, 0.1905, 0.2857, 0.1429, 0.2857, 0.1905, 0.2857, 0.1905, 0.3333, 0.1429, 0.3333, 0.1905, 0.3333, 0.1905, 0.381, 0.1429, 0.381, 0.1905, 0.381, 0.1905, 0.4286, 0.1429, 0.4286, 0.1905, 0.4286, 0.1905, 0.4762, 0.1429, 0.4762, 0.1905, 0.5238, 0.1905, 0.5714, 0.1429, 0.5714, 0.1905, 0.5714, 0.1905, 0.619, 0.1429, 0.619, 0.1905, 0.619, 0.1905, 0.6667, 0.1429, 0.6667, 0.1429, 0.7143, 0.1905, 0.7143, 0.1905, 0.7619, 0.1905, 0.7619, 0.1905, 0.8095, 0.1429, 0.8095, 0.1429, 0.8095, 0.1905, 0.8095, 0.1905, 0.8571, 0.1905, 0.8571, 0.1905, 0.9048, 0.1429, 0.9048, 0.1905, 0.9048, 0.1905, 0.9524, 0.1429, 0.9524, 0.1429, 0.0, 0.1429, 0.04762, 0.09524, 0.04762, 0.1429, 0.04762, 0.1429, 0.09524, 0.09524, 0.09524, 0.1429, 0.2857, 0.1429, 0.3333, 0.09524, 0.3333, 0.1429, 0.3333, 0.1429, 0.381, 0.09524, 0.381, 0.1429, 0.381, 0.1429, 0.4286, 0.09524, 0.4286, 0.1429, 0.4286, 0.1429, 0.4762, 0.09524, 0.4762, 0.1429, 0.4762, 0.1429, 0.5238, 0.09524, 0.5238, 0.1429, 0.5238, 0.1429, 0.5714, 0.09524, 0.5714, 0.1429, 0.5714, 0.1429, 0.619, 0.09524, 0.619, 0.1429, 0.619, 0.1429, 0.6667, 0.09524, 0.6667, 0.09524, 0.6667, 0.1429, 0.6667, 0.1429, 0.7143, 0.09524, 0.7143, 0.1429, 0.7143, 0.1429, 0.7619, 0.1429, 0.8095, 0.1429, 0.8571, 0.09524, 0.8571, 0.1429, 0.9048, 0.1429, 0.9524, 0.09524, 0.9524, 0.09524, 0.0, 0.09524, 0.04762, 0.04762, 0.04762, 0.09524, 0.04762, 0.09524, 0.09524, 0.04762, 0.09524, 0.09524, 0.09524, 0.09524, 0.1429, 0.04762, 0.1429, 0.09524, 0.1429, 0.09524, 0.1905, 0.04762, 0.1905, 0.09524, 0.1905, 0.09524, 0.2381, 0.04762, 0.2381, 0.09524, 0.2857, 0.09524, 0.3333, 0.04762, 0.3333, 0.09524, 0.3333, 0.09524, 0.381, 0.04762, 0.381, 0.09524, 0.381, 0.09524, 0.4286, 0.04762, 0.4286, 0.09524, 0.4286, 0.09524, 0.4762, 0.04762, 0.4762, 0.09524, 0.4762, 0.09524, 0.5238, 0.04762, 0.5238, 0.09524, 0.5238, 0.09524, 0.5714, 0.04762, 0.5714, 0.09524, 0.5714, 0.09524, 0.619, 0.04762, 0.619, 0.04762, 0.619, 0.09524, 0.619, 0.09524, 0.6667, 0.04762, 0.6667, 0.09524, 0.6667, 0.09524, 0.7143, 0.09524, 0.7143, 0.09524, 0.7619, 0.04762, 0.7619, 0.09524, 0.7619, 0.09524, 0.8095, 0.04762, 0.8095, 0.09524, 0.8095, 0.09524, 0.8571, 0.04762, 0.8571, 0.09524, 0.8571, 0.09524, 0.9048, 0.04762, 0.9048, 0.09524, 0.9048, 0.09524, 0.9524, 0.04762, 0.9524, 0.04762, 0.0, 0.04762, 0.04762, 0.0, 0.04762, 0.0, 0.04762, 0.04762, 0.04762, 0.04762, 0.09524, 0.0, 0.09524, 0.04762, 0.09524, 0.04762, 0.1429, 0.0, 0.1429, 0.04762, 0.1429, 0.04762, 0.1905, 0.0, 0.1905, 0.04762, 0.1905, 0.04762, 0.2381, 0.0, 0.2857, 0.04762, 0.2857, 0.04762, 0.3333, 0.0, 0.3333, 0.04762, 0.3333, 0.04762, 0.381, 0.0, 0.381, 0.04762, 0.381, 0.04762, 0.4286, 0.0, 0.4286, 0.04762, 0.4286, 0.04762, 0.4762, 0.0, 0.4762, 0.04762, 0.4762, 0.04762, 0.5238, 0.0, 0.5238, 0.04762, 0.5238, 0.04762, 0.5714, 0.04762, 0.5714, 0.04762, 0.619, 0.0, 0.619, 0.0, 0.619, 0.04762, 0.619, 0.04762, 0.6667, 0.0, 0.6667, 0.04762, 0.6667, 0.04762, 0.7143, 0.0, 0.7143, 0.04762, 0.7143, 0.04762, 0.7619, 0.0, 0.7619, 0.04762, 0.7619, 0.04762, 0.8095, 0.0, 0.8095, 0.04762, 0.8095, 0.04762, 0.8571, 0.0, 0.8571, 0.04762, 0.8571, 0.04762, 0.9048, 0.04762, 0.9048, 0.04762, 0.9524, 0.0, 0.9524, 1.0, 0.0, 1.0, 0.04762, 0.9524, 0.04762, 1.0, 0.04762, 1.0, 0.09524, 0.9524, 0.09524, 1.0, 0.09524, 1.0, 0.1429, 0.9524, 0.1429, 1.0, 0.1429, 1.0, 0.1905, 0.9524, 0.1905, 1.0, 0.1905, 1.0, 0.2381, 0.9524, 0.2381, 1.0, 0.2381, 1.0, 0.2857, 0.9524, 0.2857, 1.0, 0.2857, 1.0, 0.3333, 0.9524, 0.3333, 1.0, 0.3333, 1.0, 0.381, 0.9524, 0.381, 1.0, 0.4286, 1.0, 0.4762, 0.9524, 0.4762, 1.0, 0.4762, 1.0, 0.5238, 0.9524, 0.5238, 1.0, 0.5714, 1.0, 0.619, 0.9524, 0.619, 1.0, 0.6667, 1.0, 0.7143, 0.9524, 0.7143, 1.0, 0.7619, 1.0, 0.8095, 0.9524, 0.8095, 1.0, 0.8095, 1.0, 0.8571, 0.9524, 0.8571, 1.0, 0.8571, 1.0, 0.9048, 0.9524, 0.9048, 1.0, 0.9048, 1.0, 0.9524, 0.9524, 0.9524, 0.3333, 1.0, 0.3333, 1.0, 0.2857, 1.0, 0.04762, 1.0, 0.04762, 1.0, 0.0, 1.0, 0.4762, 1.0, 0.4762, 1.0, 0.4286, 1.0, 0.1429, 1.0, 0.1429, 1.0, 0.09524, 1.0, 0.2857, 1.0, 0.2857, 1.0, 0.2381, 1.0, 0.4286, 1.0, 0.4286, 1.0, 0.381, 1.0, 0.09524, 1.0, 0.09524, 1.0, 0.04762, 1.0, 0.5714, 1.0, 0.5714, 1.0, 0.5238, 1.0, 0.2381, 1.0, 0.2381, 1.0, 0.1905, 1.0, 0.381, 1.0, 0.381, 1.0, 0.3333, 1.0, 0.5238, 1.0, 0.5238, 1.0, 0.4762, 1.0, 0.1905, 1.0, 0.1905, 1.0, 0.1429, 1.0, 0.3333, 1.0, 0.3333, 1.0, 0.2857, 1.0, 0.4762, 1.0, 0.4762, 1.0, 0.4286, 1.0, 0.1429, 1.0, 0.1429, 1.0, 0.09524, 1.0, 0.04762, 1.0, 0.04762, 1.0, 0.0, 1.0, 0.2857, 1.0, 0.2857, 1.0, 0.2381, 1.0, 0.4286, 1.0, 0.4286, 1.0, 0.381, 1.0, 0.09524, 1.0, 0.09524, 1.0, 0.04762, 1.0, 0.5714, 1.0, 0.5714, 1.0, 0.5238, 1.0, 0.2381, 1.0, 0.2381, 1.0, 0.1905, 1.0])
me_walkmesh.use_remesh_fix_poles = True
me_walkmesh.use_remesh_preserve_attributes = False
me_walkmesh.update()

# ---- objects
ob_light = bpy.data.objects.new('Light', light_light)
ob_camera = bpy.data.objects.new('Camera', cam_camera)
ob_player = bpy.data.objects.new('Player', me_player)
ob_target = bpy.data.objects.new('Target', me_target)
ob_walkmesh = bpy.data.objects.new('Walkmesh', me_walkmesh)

# ---- transforms, parenting, visibility, modifiers, constraints
ob_light.location = (4.076, 1.005, 5.904)
ob_light.rotation_euler = (0.6503, 0.05522, 1.866)
ob_light.lock_rotations_4d = False
ob_light.empty_display_type = 'ARROWS'
ob_light.color = (0.0, 0.0, 0.0, 0.0)
ob_light.lineart.crease_threshold = 0.0
ob_camera.location = (7.359, -6.926, 4.958)
ob_camera.rotation_euler = (1.109, 0.0, 0.8149)
ob_camera.lock_rotations_4d = False
ob_camera.empty_display_type = 'ARROWS'
ob_camera.color = (0.0, 0.0, 0.0, 0.0)
ob_camera.display_type = 'WIRE'
ob_camera.lineart.crease_threshold = 0.0
ob_player.location = (-9.053, -9.342, 0.8096)
ob_player.scale = (0.5, 0.5, 0.5)
ob_target.location = (3.991, 16.05, 9.019)
ob_target.scale = (0.5, 0.5, 0.5)
ob_walkmesh.location = (0.0, 0.0, 0.0)
ob_walkmesh.scale = (10.0, 10.0, 10.0)

# ---- collection membership
col_collection.objects.link(ob_light)
col_collection.objects.link(ob_camera)
col_collection.objects.link(ob_player)
col_collection.objects.link(ob_target)
col_walkmesh.objects.link(ob_walkmesh)

# ---- scene / render settings (as saved in the file)
scene.camera = ob_camera
scene.frame_start = 1; scene.frame_end = 250; scene.frame_set(1)
scene.render.engine = 'BLENDER_EEVEE_NEXT'
scene.cycles.sampling_pattern = 'TABULATED_SOBOL'
scene.cycles.use_light_tree = False
scene.view_settings.view_transform = 'Filmic'
bpy.context.view_layer.update()
